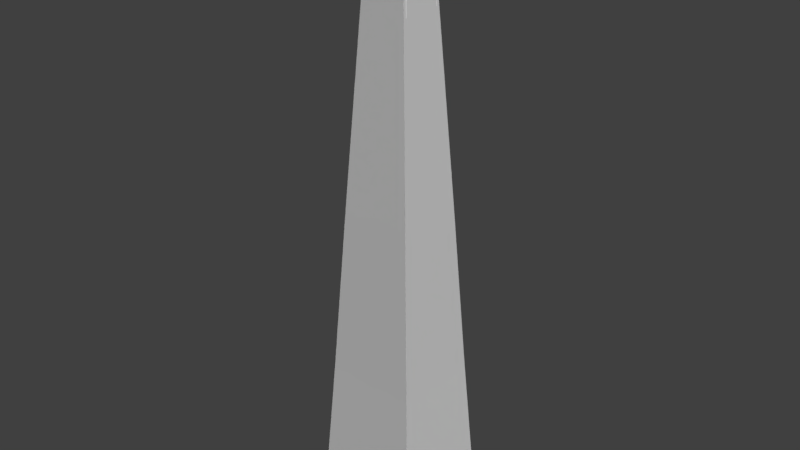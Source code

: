 # Source: vsr_fac_pylon.blend  (saved by Blender 2.79.0; exported with 4.5.12 LTS)
import bpy
from mathutils import Matrix  # noqa: F401  (used for matrix-valued properties, if any)

bpy.ops.wm.read_factory_settings(use_empty=True)
scene = bpy.context.scene
scene.name = 'Scene'

# ---- collections
col_collection_1 = bpy.data.collections.new('Collection 1'); scene.collection.children.link(col_collection_1)

# ---- materials (node trees are filled in below, after node groups)
mat_collision = bpy.data.materials.new('Collision')
mat_collision.alpha_threshold = 0.0
mat_collision.use_transparent_shadow = False
mat_collision.roughness = 0.5
mat_pylon = bpy.data.materials.new('pylon')
mat_pylon.alpha_threshold = 0.0
mat_pylon.use_transparent_shadow = False
mat_pylon.diffuse_color = (1.0, 1.0, 1.0, 1.0)
mat_pylon.specular_color = (0.814, 0.1759, 0.0482)
mat_pylon.roughness = 0.5
mat_pylon.specular_intensity = 0.4371

# ---- material node trees

# ---- world
world_world = bpy.data.worlds.new('World'); scene.world = world_world
world_world.color = (0.05088, 0.05088, 0.05088)
world_world.use_sun_shadow = False
world_world.sun_shadow_jitter_overblur = 0.0
world_world.cycles.sampling_method = 'MANUAL'

# ---- lights
light_sun = bpy.data.lights.new('Sun', 'SUN')
light_sun.transmission_factor = 0.0
light_sun.angle = 1.349
light_sun.energy = 4.5
light_sun.shadow_buffer_clip_start = 0.5
light_sun.shadow_soft_size = 0.8
light_sun.shadow_cascade_max_distance = 1000.0

# ---- meshes
me_plane_006 = bpy.data.meshes.new('Plane.006')
me_plane_006.from_pydata([(-5.876, -2.569e-07, -5.876), (-5.876, 2.569e-07, 5.876), (5.876, -2.569e-07, -5.876), (5.876, 2.569e-07, 5.876), (-4.84, 16.28, -4.84), (-4.84, 16.28, 4.84), (4.84, 16.28, 4.84), (4.84, 16.28, -4.84), (-3.771, 34.47, -3.771), (-3.771, 34.47, 3.771), (3.771, 34.47, 3.771), (3.771, 34.47, -3.771), (-1.688, 64.04, -1.688), (-1.688, 64.04, 1.688), (1.688, 64.04, 1.688), (1.688, 64.04, -1.688), (-1.936, 64.04, -1.936), (-1.936, 64.04, 1.936), (1.936, 64.04, 1.936), (1.936, 64.04, -1.936), (-0.254, 65.44, -0.254), (-0.254, 65.44, 0.254), (0.254, 65.44, 0.254), (0.254, 65.44, -0.254)], [], [(7, 4, 8, 11), (0, 1, 5, 4), (2, 0, 4, 7), (1, 3, 6, 5), (3, 2, 7, 6), (10, 11, 19, 18), (5, 6, 10, 9), (6, 7, 11, 10), (4, 5, 9, 8), (8, 9, 17, 16), (11, 8, 16, 19), (9, 10, 18, 17), (15, 12, 20, 23), (13, 12, 16, 17), (14, 13, 17, 18), (15, 14, 18, 19), (12, 15, 19, 16), (22, 23, 20, 21), (13, 14, 22, 21), (14, 15, 23, 22), (12, 13, 21, 20), (0, 2, 3, 1)])
me_plane_006.materials.append(mat_collision)
me_plane_006.use_remesh_preserve_volume = False
me_plane_006.use_remesh_preserve_attributes = False
me_plane_006.use_mirror_vertex_groups = False
me_plane_006.update()
me_plane_002 = bpy.data.meshes.new('Plane.002')
me_plane_002.from_pydata([(3.129, 3.803, -30.31), (3.129, 3.133, -30.31), (3.802, 3.133, -30.31), (3.129, 3.803, -32.02), (3.389, 3.803, -32.02), (3.238, 3.133, -32.02), (3.802, 3.133, -32.02), (3.802, 3.39, -32.02), (-3.132, 3.803, -30.31), (-3.132, 3.133, -30.31), (-3.804, 3.133, -30.31), (-3.132, 3.803, -32.02), (-3.391, 3.803, -32.02), (-3.24, 3.133, -32.02), (-3.804, 3.133, -32.02), (-3.804, 3.39, -32.02), (3.129, -3.803, -30.31), (3.129, -3.133, -30.31), (3.802, -3.133, -30.31), (3.129, -3.803, -32.02), (3.389, -3.803, -32.02), (3.238, -3.133, -32.02), (3.802, -3.133, -32.02), (3.802, -3.39, -32.02), (-3.132, -3.803, -30.31), (-3.391, -3.803, -30.31), (-3.132, -3.133, -30.31), (-3.804, -3.133, -30.31), (-3.804, -3.39, -30.31), (-3.132, -3.803, -32.02), (-3.391, -3.803, -32.02), (-3.24, -3.133, -32.02), (-3.804, -3.133, -32.02), (-3.804, -3.39, -32.02), (3.129, 3.803, -16.44), (3.129, 3.133, -16.44), (3.802, 3.133, -16.44), (3.389, 3.803, -14.74), (3.129, 3.133, -14.74), (3.802, 3.39, -14.74), (-3.132, 3.803, -16.44), (-3.132, 3.133, -16.44), (-3.804, 3.133, -16.44), (-3.391, 3.803, -14.74), (-3.132, 3.133, -14.74), (-3.804, 3.133, -14.74), (-3.804, 3.39, -14.74), (3.129, -3.803, -16.44), (3.129, -3.133, -16.44), (3.802, -3.133, -16.44), (3.129, -3.803, -14.74), (3.388, -3.803, -14.74), (3.132, -3.133, -14.74), (3.802, -3.39, -14.74), (-3.132, -3.803, -16.44), (-3.391, -3.803, -16.44), (-3.132, -3.133, -16.44), (-3.804, -3.133, -16.44), (-3.804, -3.39, -16.44), (-3.391, -3.803, -14.74), (-3.134, -3.133, -14.74), (-3.804, -3.133, -14.74), (-3.804, -3.39, -14.74), (3.842, -3.39, -30.31), (3.429, -3.803, -30.31), (3.842, -3.39, -16.44), (3.429, -3.803, -16.44), (3.429, 3.803, -30.31), (3.842, 3.39, -30.31), (3.429, 3.803, -16.44), (3.842, 3.39, -16.44), (-3.804, 3.39, -30.31), (-3.391, 3.803, -30.31), (-3.804, 3.39, -16.44), (-3.391, 3.803, -16.44), (-3.391, 3.803, -0.8682), (-3.804, 3.39, -0.8682), (-3.804, 3.133, -0.8682), (3.842, 3.39, -0.8682), (3.429, 3.803, -0.8682), (3.429, -3.803, -0.8682), (3.842, -3.39, -0.8682), (-3.804, -3.133, 0.8373), (-3.134, -3.133, 0.8373), (-3.391, -3.803, 0.8373), (-3.804, -3.39, -0.8682), (-3.804, -3.133, -0.8682), (-3.132, -3.133, -0.8682), (-3.391, -3.803, -0.8682), (-3.132, -3.803, -0.8682), (3.132, -3.133, 0.8373), (3.802, -3.133, -0.8682), (3.129, -3.133, -0.8682), (3.129, -3.803, -0.8682), (-3.132, 3.133, 0.8373), (-3.132, 3.133, -0.8682), (-3.132, 3.803, -0.8682), (3.802, 3.39, 0.8373), (3.132, 3.133, 0.8373), (3.802, 3.133, -0.8682), (3.129, 3.133, -0.8682), (3.129, 3.803, -0.8682), (-3.132, -3.133, -14.74), (-3.132, -3.803, -14.74), (3.802, -3.133, -14.74), (3.129, -3.133, -14.74), (-3.132, 3.133, -14.74), (-3.132, 3.803, -14.74), (3.802, 3.133, -14.74), (3.129, 3.133, -14.74), (3.129, 3.803, -14.74), (3.388, 3.803, 0.8373), (-3.391, 3.803, 0.8373), (-3.804, 3.133, 0.8373), (-3.804, 3.39, 0.8373), (3.129, -3.803, 0.8373), (3.388, -3.803, 0.8373), (3.802, -3.39, 0.8373), (-3.804, -3.39, 0.8373), (-3.391, 3.803, 14.71), (-3.804, 3.39, 14.71), (-3.804, 3.133, 14.71), (3.842, 3.39, 14.71), (3.429, 3.803, 14.71), (3.429, -3.803, 14.71), (3.842, -3.39, 14.71), (-3.804, -3.39, 16.41), (-3.804, -3.133, 16.41), (-3.132, -3.133, 16.41), (-3.391, -3.803, 16.41), (-3.132, -3.803, 16.41), (-3.804, -3.39, 14.71), (-3.804, -3.133, 14.71), (-3.132, -3.133, 14.71), (-3.391, -3.803, 14.71), (-3.132, -3.803, 14.71), (3.801, -3.39, 16.41), (3.801, -3.133, 16.41), (3.132, -3.133, 16.41), (3.388, -3.803, 16.41), (3.129, -3.803, 16.41), (3.801, -3.133, 14.71), (3.129, -3.133, 14.71), (3.129, -3.803, 14.71), (-3.804, 3.39, 16.41), (-3.804, 3.133, 16.41), (-3.132, 3.133, 16.41), (-3.391, 3.803, 16.41), (-3.132, 3.803, 16.41), (-3.132, 3.133, 14.71), (-3.132, 3.803, 14.71), (3.801, 3.39, 16.41), (3.801, 3.133, 16.41), (3.132, 3.133, 16.41), (3.388, 3.803, 16.41), (3.129, 3.803, 16.41), (3.801, 3.133, 14.71), (3.129, 3.133, 14.71), (3.129, 3.803, 14.71), (-3.132, -3.133, 0.8373), (-3.132, -3.803, 0.8373), (3.802, -3.133, 0.8373), (3.129, -3.133, 0.8373), (-3.132, 3.133, 0.8373), (-3.132, 3.803, 0.8373), (3.802, 3.133, 0.8373), (3.129, 3.133, 0.8373), (3.129, 3.803, 0.8373), (3.129, 3.803, 30.28), (3.129, 3.133, 30.28), (3.802, 3.133, 30.28), (3.129, 3.803, 31.98), (3.389, 3.803, 31.98), (3.238, 3.133, 31.98), (3.802, 3.133, 31.98), (3.802, 3.39, 31.98), (-3.132, 3.803, 30.28), (-3.132, 3.133, 30.28), (-3.804, 3.133, 30.28), (-3.132, 3.803, 31.98), (-3.391, 3.803, 31.98), (-3.24, 3.133, 31.98), (-3.804, 3.133, 31.98), (-3.804, 3.39, 31.98), (3.129, -3.803, 30.28), (3.129, -3.133, 30.28), (3.802, -3.133, 30.28), (3.129, -3.803, 31.98), (3.389, -3.803, 31.98), (3.238, -3.133, 31.98), (3.802, -3.133, 31.98), (3.802, -3.39, 31.98), (-3.132, -3.803, 30.28), (-3.391, -3.803, 30.28), (-3.132, -3.133, 30.28), (-3.804, -3.133, 30.28), (-3.804, -3.39, 30.28), (-3.132, -3.803, 31.98), (-3.391, -3.803, 31.98), (-3.24, -3.133, 31.98), (-3.804, -3.133, 31.98), (-3.804, -3.39, 31.98), (3.129, 3.133, 16.41), (-3.132, 3.133, 16.41), (3.129, -3.133, 16.41), (-3.132, -3.133, 16.41), (3.842, -3.39, 30.28), (3.429, -3.803, 30.28), (3.429, 3.803, 30.28), (3.842, 3.39, 30.28), (-3.804, 3.39, 30.28), (-3.391, 3.803, 30.28), (0.5346, 0.5181, 33.41), (-0.5367, 0.5181, 33.41), (0.5346, -0.5181, 33.41), (-0.5367, -0.5181, 33.41), (3.802, -3.133, -30.31), (3.802, -3.133, -29.23), (3.802, -2.457, -30.31), (3.13, -3.133, -30.31), (3.13, -3.133, -29.23), (3.13, -2.457, -30.31), (3.802, 3.133, -30.31), (3.802, 3.133, -29.23), (3.802, 2.457, -30.31), (3.802, -7.736e-06, -24.44), (3.13, 3.133, -30.31), (3.13, 3.133, -29.23), (3.13, 2.457, -30.31), (3.13, -7.686e-06, -24.44), (3.802, -0.6884, -23.37), (3.13, -0.6884, -23.37), (3.802, 0.6884, -23.37), (3.802, -6.924e-06, -22.3), (3.13, 0.6884, -23.37), (3.13, -6.874e-06, -22.3), (3.802, -3.133, -16.44), (3.802, -3.133, -17.51), (3.802, -2.457, -16.44), (3.13, -3.133, -16.44), (3.13, -3.133, -17.51), (3.13, -2.457, -16.44), (3.802, 3.133, -16.44), (3.802, 3.133, -17.51), (3.802, 2.457, -16.44), (3.13, 3.133, -16.44), (3.13, 3.133, -17.51), (3.13, 2.457, -16.44), (-3.803, 3.133, -30.31), (-3.803, 3.133, -29.23), (-3.803, 2.457, -30.31), (-3.131, 3.133, -30.31), (-3.131, 3.133, -29.23), (-3.131, 2.457, -30.31), (-3.803, -3.133, -30.31), (-3.803, -3.133, -29.23), (-3.803, -2.457, -30.31), (-3.803, -1.19e-05, -24.44), (-3.131, -3.133, -30.31), (-3.131, -3.133, -29.23), (-3.131, -2.457, -30.31), (-3.131, -1.195e-05, -24.44), (-3.803, 0.6884, -23.37), (-3.131, 0.6884, -23.37), (-3.803, -0.6884, -23.37), (-3.803, -1.109e-05, -22.3), (-3.131, -0.6884, -23.37), (-3.131, -1.114e-05, -22.3), (-3.803, 3.133, -16.44), (-3.803, 3.133, -17.51), (-3.803, 2.457, -16.44), (-3.131, 3.133, -16.44), (-3.131, 3.133, -17.51), (-3.131, 2.457, -16.44), (-3.803, -3.133, -16.44), (-3.803, -3.133, -17.51), (-3.803, -2.457, -16.44), (-3.131, -3.133, -16.44), (-3.131, -3.133, -17.51), (-3.131, -2.457, -16.44), (-2.458, 3.13, -16.44), (-3.133, 3.13, -17.51), (-3.133, 3.13, -16.44), (-2.458, 3.803, -16.44), (-3.133, 3.803, -17.51), (-3.133, 3.803, -16.44), (2.457, 3.13, -16.44), (3.132, 3.13, -17.51), (3.132, 3.13, -16.44), (2.457, 3.803, -16.44), (3.132, 3.803, -17.51), (3.132, 3.803, -16.44), (-0.0005665, 3.13, -22.3), (-0.6889, 3.13, -23.37), (-0.0005673, 3.803, -22.3), (-0.6889, 3.803, -23.37), (0.6878, 3.13, -23.37), (0.6878, 3.803, -23.37), (-0.0005635, 3.13, -24.44), (-2.458, 3.133, -30.31), (-3.131, 3.133, -29.23), (-3.131, 3.133, -30.31), (-0.0005644, 3.803, -24.44), (-2.458, 3.803, -30.31), (-3.133, 3.803, -29.23), (-3.133, 3.803, -30.31), (2.457, 3.133, -30.31), (3.132, 3.13, -29.23), (3.13, 3.133, -30.31), (2.457, 3.803, -30.31), (3.132, 3.803, -29.23), (3.132, 3.803, -30.31), (-3.133, -3.803, -30.31), (-3.133, -3.803, -29.23), (-2.458, -3.803, -30.31), (-3.133, -3.13, -30.31), (-3.133, -3.13, -29.23), (-2.458, -3.13, -30.31), (3.132, -3.803, -30.31), (3.132, -3.803, -29.23), (2.457, -3.803, -30.31), (-0.00056, -3.803, -24.44), (3.132, -3.13, -30.31), (3.132, -3.13, -29.23), (2.457, -3.13, -30.31), (-0.0005596, -3.13, -24.44), (-0.6889, -3.803, -23.37), (-0.6889, -3.13, -23.37), (0.6878, -3.803, -23.37), (-0.0005617, -3.803, -22.3), (0.6878, -3.13, -23.37), (-0.0005626, -3.13, -22.3), (-3.133, -3.803, -16.44), (-3.133, -3.803, -17.51), (-2.458, -3.803, -16.44), (-3.131, -3.133, -16.44), (-3.133, -3.13, -17.51), (-2.458, -3.133, -16.44), (3.132, -3.803, -16.44), (3.132, -3.803, -17.51), (2.457, -3.803, -16.44), (3.13, -3.133, -16.44), (3.132, -3.13, -17.51), (2.457, -3.133, -16.44), (3.13, -0.6884, -7.795), (3.802, -0.6884, -7.795), (3.13, -1.759e-06, -8.862), (3.13, 2.457, -14.74), (3.13, 3.133, -13.65), (3.13, 3.133, -14.74), (3.802, -1.81e-06, -8.862), (3.802, 2.457, -14.74), (3.802, 3.133, -13.65), (3.802, 3.133, -14.74), (3.134, -2.457, -14.74), (3.13, -3.133, -13.65), (3.132, -3.133, -14.74), (3.802, -2.457, -14.74), (3.802, -3.133, -13.65), (3.802, -3.133, -14.74), (3.802, 0.6884, -7.795), (3.802, -9.981e-07, -6.728), (3.13, 0.6884, -7.795), (3.13, -9.473e-07, -6.728), (3.802, -3.133, -0.8682), (3.802, -3.133, -1.936), (3.802, -2.457, -0.8682), (3.13, -3.133, -0.8682), (3.13, -3.133, -1.936), (3.13, -2.457, -0.8682), (3.802, 3.133, -0.8682), (3.802, 3.133, -1.936), (3.802, 2.457, -0.8682), (3.13, 3.133, -0.8682), (3.13, 3.133, -1.936), (3.13, 2.457, -0.8682), (-3.803, 3.133, -14.74), (-3.803, 3.133, -13.65), (-3.803, 2.457, -14.74), (-3.131, 3.133, -14.74), (-3.131, 3.133, -13.65), (-3.131, 2.457, -14.74), (-3.803, -3.133, -14.74), (-3.803, -3.133, -13.65), (-3.803, -2.457, -14.74), (-3.803, -5.974e-06, -8.862), (-3.133, -3.133, -14.74), (-3.131, -3.133, -13.65), (-3.133, -2.457, -14.74), (-3.131, -6.025e-06, -8.862), (-3.803, 0.6884, -7.795), (-3.131, 0.6884, -7.795), (-3.803, -0.6884, -7.795), (-3.803, -5.162e-06, -6.728), (-3.131, -0.6884, -7.795), (-3.131, -5.213e-06, -6.728), (-3.803, 3.133, -0.8682), (-3.803, 3.133, -1.936), (-3.803, 2.457, -0.8682), (-3.131, 3.133, -0.8682), (-3.131, 3.133, -1.936), (-3.131, 2.457, -0.8682), (-3.803, -3.133, -0.8682), (-3.803, -3.133, -1.936), (-3.803, -2.457, -0.8682), (-3.131, -3.133, -0.8682), (-3.131, -3.133, -1.936), (-3.131, -2.457, -0.8682), (-2.458, 3.13, -0.8682), (-3.133, 3.13, -1.936), (-3.133, 3.13, -0.8682), (-2.458, 3.803, -0.8682), (-3.133, 3.803, -1.936), (-3.133, 3.803, -0.8682), (2.457, 3.13, -0.8682), (3.132, 3.13, -1.936), (3.132, 3.13, -0.8682), (2.457, 3.803, -0.8682), (3.132, 3.803, -1.936), (3.132, 3.803, -0.8682), (-0.0005882, 3.13, -6.728), (-0.689, 3.13, -7.795), (-0.0005882, 3.803, -6.728), (-0.689, 3.803, -7.795), (0.6878, 3.13, -7.795), (0.6878, 3.803, -7.795), (-0.0005856, 3.13, -8.862), (-2.458, 3.133, -14.74), (-3.133, 3.13, -13.65), (-3.131, 3.133, -14.74), (-0.0005852, 3.803, -8.862), (-2.458, 3.803, -14.74), (-3.133, 3.803, -13.65), (-3.133, 3.803, -14.74), (2.457, 3.133, -14.74), (3.132, 3.13, -13.65), (3.13, 3.133, -14.74), (2.457, 3.803, -14.74), (3.132, 3.803, -13.65), (3.132, 3.803, -14.74), (-3.133, -3.803, -14.74), (-3.133, -3.803, -13.65), (-2.458, -3.803, -14.74), (-3.133, -3.133, -14.74), (-3.133, -3.13, -13.65), (-2.458, -3.133, -14.74), (3.132, -3.803, -14.74), (3.132, -3.803, -13.65), (2.457, -3.803, -14.74), (-0.0005808, -3.803, -8.862), (3.132, -3.133, -14.74), (3.132, -3.13, -13.65), (2.457, -3.133, -14.74), (-0.0005811, -3.13, -8.862), (-0.689, -3.803, -7.795), (-0.689, -3.13, -7.795), (0.6878, -3.803, -7.795), (-0.0005838, -3.803, -6.728), (0.6878, -3.13, -7.795), (-0.0005837, -3.13, -6.728), (-3.133, -3.803, -0.8682), (-3.133, -3.803, -1.936), (-2.458, -3.803, -0.8682), (-3.131, -3.133, -0.8682), (-3.133, -3.13, -1.936), (-2.458, -3.133, -0.8682), (3.132, -3.803, -0.8682), (3.132, -3.803, -1.936), (2.457, -3.803, -0.8682), (3.13, -3.133, -0.8682), (3.132, -3.13, -1.936), (2.457, -3.133, -0.8682), (3.13, -0.6884, 7.779), (3.802, -0.6884, 7.779), (3.13, 4.167e-06, 6.712), (3.13, 2.457, 0.8373), (3.13, 3.133, 1.921), (3.13, 3.133, 0.8373), (3.802, 4.116e-06, 6.712), (3.802, 2.457, 0.8373), (3.802, 3.133, 1.921), (3.802, 3.133, 0.8373), (3.13, -2.457, 0.8373), (3.13, -3.133, 1.921), (3.13, -3.133, 0.8373), (3.802, -2.457, 0.8373), (3.802, -3.133, 1.921), (3.802, -3.133, 0.8373), (3.802, 0.6884, 7.779), (3.802, 4.928e-06, 8.846), (3.13, 0.6884, 7.779), (3.13, 4.979e-06, 8.846), (3.802, -3.133, 14.71), (3.802, -3.133, 13.64), (3.802, -2.457, 14.71), (3.13, -3.133, 14.71), (3.13, -3.133, 13.64), (3.13, -2.457, 14.71), (3.802, 3.133, 14.71), (3.802, 3.133, 13.64), (3.802, 2.457, 14.71), (3.13, 3.133, 14.71), (3.13, 3.133, 13.64), (3.13, 2.457, 14.71), (-3.803, 3.133, 0.8373), (-3.803, 3.133, 1.921), (-3.803, 2.457, 0.8373), (-3.131, 3.133, 0.8373), (-3.131, 3.133, 1.921), (-3.131, 2.457, 0.8373), (-3.803, -3.133, 0.8373), (-3.803, -3.133, 1.921), (-3.803, -2.457, 0.8373), (-3.803, -4.782e-08, 6.712), (-3.131, -3.133, 0.8373), (-3.131, -3.133, 1.921), (-3.131, -2.457, 0.8373), (-3.131, -9.856e-08, 6.712), (-3.803, 0.6884, 7.779), (-3.131, 0.6884, 7.779), (-3.803, -0.6884, 7.779), (-3.803, 7.643e-07, 8.846), (-3.131, -0.6884, 7.779), (-3.131, 7.136e-07, 8.846), (-3.803, 3.133, 14.71), (-3.803, 3.133, 13.64), (-3.803, 2.457, 14.71), (-3.131, 3.133, 14.71), (-3.131, 3.133, 13.64), (-3.131, 2.457, 14.71), (-3.803, -3.133, 14.71), (-3.803, -3.133, 13.64), (-3.803, -2.457, 14.71), (-3.131, -3.133, 14.71), (-3.131, -3.133, 13.64), (-3.131, -2.457, 14.71), (-2.458, 3.13, 14.71), (-3.133, 3.13, 13.64), (-3.133, 3.13, 14.71), (-2.458, 3.803, 14.71), (-3.133, 3.803, 13.64), (-3.133, 3.803, 14.71), (2.457, 3.13, 14.71), (3.132, 3.13, 13.64), (3.132, 3.13, 14.71), (2.457, 3.803, 14.71), (3.132, 3.803, 13.64), (3.132, 3.803, 14.71), (-0.00061, 3.13, 8.846), (-0.689, 3.13, 7.779), (-0.0006096, 3.803, 8.846), (-0.689, 3.803, 7.779), (0.6878, 3.13, 7.779), (0.6878, 3.803, 7.779), (-0.0006067, 3.13, 6.712), (-2.458, 3.133, 0.8373), (-3.133, 3.13, 1.921), (-3.131, 3.133, 0.8373), (-0.0006066, 3.803, 6.712), (-2.458, 3.803, 0.8373), (-3.133, 3.803, 1.921), (-3.133, 3.803, 0.8373), (2.457, 3.133, 0.8373), (3.132, 3.13, 1.921), (3.132, 3.133, 0.8373), (2.457, 3.803, 0.8373), (3.132, 3.803, 1.921), (3.132, 3.803, 0.8373), (-3.133, -3.803, 0.8373), (-3.133, -3.803, 1.921), (-2.458, -3.803, 0.8373), (-3.133, -3.13, 0.8373), (-3.133, -3.13, 1.921), (-2.458, -3.13, 0.8373), (3.132, -3.803, 0.8373), (3.132, -3.803, 1.921), (2.457, -3.803, 0.8373), (-0.0006023, -3.803, 6.712), (3.132, -3.13, 0.8373), (3.132, -3.13, 1.921), (2.457, -3.13, 0.8373), (-0.0006022, -3.13, 6.712), (-0.689, -3.803, 7.779), (-0.689, -3.13, 7.779), (0.6878, -3.803, 7.779), (-0.0006053, -3.803, 8.846), (0.6878, -3.13, 7.779), (-0.0006049, -3.13, 8.846), (-3.133, -3.803, 14.71), (-3.133, -3.803, 13.64), (-2.458, -3.803, 14.71), (-3.131, -3.133, 14.71), (-3.133, -3.13, 13.64), (-2.458, -3.133, 14.71), (3.132, -3.803, 14.71), (3.132, -3.803, 13.64), (2.457, -3.803, 14.71), (3.13, -3.133, 14.71), (3.132, -3.13, 13.64), (2.457, -3.133, 14.71), (3.802, -3.133, 30.28), (3.802, -3.133, 29.2), (3.802, -2.457, 30.28), (3.13, -3.133, 30.28), (3.13, -3.133, 29.2), (3.13, -2.457, 30.28), (3.802, 3.133, 30.28), (3.802, 3.133, 29.2), (3.802, 2.457, 30.28), (3.802, 1.085e-05, 24.4), (3.13, 3.133, 30.28), (3.13, 3.133, 29.2), (3.13, 2.457, 30.28), (3.13, 1.09e-05, 24.4), (3.802, -0.6884, 23.34), (3.13, -0.6884, 23.34), (3.802, 0.6884, 23.34), (3.802, 1.004e-05, 22.27), (3.13, 0.6884, 23.34), (3.13, 1.009e-05, 22.27), (3.802, -3.133, 16.41), (3.802, -3.133, 17.48), (3.802, -2.457, 16.41), (3.13, -3.133, 16.41), (3.13, -3.133, 17.48), (3.13, -2.457, 16.41), (3.802, 3.133, 16.41), (3.802, 3.133, 17.48), (3.802, 2.457, 16.41), (3.132, 3.133, 16.41), (3.13, 3.133, 17.48), (3.132, 2.457, 16.41), (-3.803, 3.133, 30.28), (-3.803, 3.133, 29.2), (-3.803, 2.457, 30.28), (-3.131, 3.133, 30.28), (-3.131, 3.133, 29.2), (-3.131, 2.457, 30.28), (-3.803, -3.133, 30.28), (-3.803, -3.133, 29.2), (-3.803, -2.457, 30.28), (-3.803, 6.685e-06, 24.4), (-3.131, -3.133, 30.28), (-3.131, -3.133, 29.2), (-3.131, -2.457, 30.28), (-3.131, 6.634e-06, 24.4), (-3.803, 0.6884, 23.34), (-3.131, 0.6884, 23.34), (-3.803, -0.6884, 23.34), (-3.803, 5.873e-06, 22.27), (-3.131, -0.6884, 23.34), (-3.131, 5.822e-06, 22.27), (-3.803, 3.133, 16.41), (-3.803, 3.133, 17.48), (-3.803, 2.457, 16.41), (-3.131, 3.133, 16.41), (-3.131, 3.133, 17.48), (-3.131, 2.457, 16.41), (-3.803, -3.133, 16.41), (-3.803, -3.133, 17.48), (-3.803, -2.457, 16.41), (-3.131, -3.133, 16.41), (-3.131, -3.133, 17.48), (-3.131, -2.457, 16.41), (-2.458, 3.133, 16.41), (-3.133, 3.13, 17.48), (-3.131, 3.133, 16.41), (-2.458, 3.803, 16.41), (-3.133, 3.803, 17.48), (-3.133, 3.803, 16.41), (2.457, 3.133, 16.41), (3.132, 3.13, 17.48), (3.132, 3.133, 16.41), (2.457, 3.803, 16.41), (3.132, 3.803, 17.48), (3.132, 3.803, 16.41), (-0.0005112, 3.13, 22.27), (-0.6889, 3.13, 23.34), (-0.0005121, 3.803, 22.27), (-0.6889, 3.803, 23.34), (0.6879, 3.13, 23.34), (0.6879, 3.803, 23.34), (-0.0005142, 3.13, 24.4), (-2.458, 3.133, 30.28), (-3.133, 3.13, 29.2), (-3.131, 3.133, 30.28), (-0.0005151, 3.803, 24.4), (-2.458, 3.803, 30.28), (-3.133, 3.803, 29.2), (-3.133, 3.803, 30.28), (2.457, 3.133, 30.28), (3.132, 3.13, 29.2), (3.13, 3.133, 30.28), (2.457, 3.803, 30.28), (3.132, 3.803, 29.2), (3.132, 3.803, 30.28), (-3.133, -3.803, 30.28), (-3.133, -3.803, 29.2), (-2.458, -3.803, 30.28), (-3.131, -3.133, 30.28), (-3.133, -3.13, 29.2), (-2.458, -3.133, 30.28), (3.132, -3.803, 30.28), (3.132, -3.803, 29.2), (2.457, -3.803, 30.28), (-0.0005094, -3.803, 24.4), (3.13, -3.133, 30.28), (3.132, -3.13, 29.2), (2.457, -3.133, 30.28), (-0.0005103, -3.13, 24.4), (-0.6889, -3.803, 23.34), (-0.6889, -3.13, 23.34), (0.6879, -3.803, 23.34), (-0.0005064, -3.803, 22.27), (0.6879, -3.13, 23.34), (-0.0005073, -3.13, 22.27), (-3.133, -3.803, 16.41), (-3.133, -3.803, 17.48), (-2.458, -3.803, 16.41), (-3.133, -3.13, 16.41), (-3.133, -3.13, 17.48), (-2.458, -3.13, 16.41), (3.132, -3.803, 16.41), (3.132, -3.803, 17.48), (2.457, -3.803, 16.41), (3.132, -3.13, 16.41), (3.132, -3.13, 17.48), (2.457, -3.13, 16.41)], [], [(13, 5, 1, 9), (11, 3, 5, 13), (7, 6, 5), (4, 5, 3), (7, 5, 4), (11, 8, 0, 3), (15, 13, 14), (12, 11, 13), (15, 12, 13), (0, 8, 9, 1), (31, 26, 17, 21), (29, 31, 21, 19), (5, 21, 17, 1), (26, 9, 10, 27), (6, 22, 21, 5), (23, 21, 22), (20, 19, 21), (23, 20, 21), (6, 2, 18, 22), (29, 19, 16, 24), (57, 56, 26, 27), (29, 24, 25, 30), (32, 33, 28, 27), (13, 9, 26, 31), (57, 27, 28, 58), (25, 28, 33, 30), (14, 13, 31, 32), (33, 32, 31), (30, 31, 29), (33, 31, 30), (14, 32, 27, 10), (25, 55, 58, 28), (54, 24, 26, 56), (54, 55, 25, 24), (16, 17, 26, 24), (18, 2, 1, 17), (44, 41, 35, 38), (107, 44, 38, 110), (107, 110, 34, 40), (34, 35, 41, 40), (60, 52, 48, 56), (103, 50, 52, 60), (38, 35, 48, 52), (56, 57, 42, 41), (108, 38, 52, 104), (108, 104, 49, 36), (103, 54, 47, 50), (103, 59, 55, 54), (61, 57, 58, 62), (44, 60, 56, 41), (55, 59, 62, 58), (45, 61, 60, 44), (45, 42, 57, 61), (47, 54, 56, 48), (49, 48, 35, 36), (47, 48, 17, 16), (22, 18, 63, 23), (19, 20, 64, 16), (47, 16, 64, 66), (63, 64, 20, 23), (63, 65, 66, 64), (49, 18, 17, 48), (49, 65, 63, 18), (104, 53, 65, 49), (50, 47, 66, 51), (65, 53, 51, 66), (36, 35, 1, 2), (3, 0, 67, 4), (6, 7, 68, 2), (36, 2, 68, 70), (67, 68, 7, 4), (67, 69, 70, 68), (34, 0, 1, 35), (34, 69, 67, 0), (110, 37, 69, 34), (108, 36, 70, 39), (69, 37, 39, 70), (40, 41, 9, 8), (14, 10, 71, 15), (11, 12, 72, 8), (40, 8, 72, 74), (71, 72, 12, 15), (71, 73, 74, 72), (42, 10, 9, 41), (42, 73, 71, 10), (45, 46, 73, 42), (107, 40, 74, 43), (73, 46, 43, 74), (167, 111, 79, 101), (165, 99, 78, 97), (101, 110, 109, 100), (77, 76, 46, 45), (93, 50, 51, 80), (91, 81, 53, 104), (53, 81, 80, 51), (164, 96, 75, 112), (94, 83, 87, 95), (96, 107, 43, 75), (99, 100, 109, 108), (37, 79, 78, 39), (160, 89, 93, 115), (88, 84, 118, 85), (160, 84, 88, 89), (96, 95, 106, 107), (93, 89, 87, 92), (87, 86, 77, 95), (160, 115, 90, 83), (81, 117, 116, 80), (98, 100, 92, 90), (165, 98, 90, 161), (83, 90, 92, 87), (101, 100, 95, 96), (161, 117, 81, 91), (165, 161, 91, 99), (93, 92, 105, 50), (89, 103, 102, 87), (164, 167, 101, 96), (59, 88, 85, 62), (94, 95, 100, 98), (91, 92, 100, 99), (113, 77, 86, 82), (82, 86, 85, 118), (113, 82, 83, 94), (46, 76, 75, 43), (113, 114, 76, 77), (79, 111, 97, 78), (101, 79, 37, 110), (76, 114, 112, 75), (77, 45, 106, 95), (164, 94, 98, 167), (89, 88, 59, 103), (99, 108, 39, 78), (91, 104, 105, 92), (115, 93, 80, 116), (86, 87, 102, 61), (86, 61, 62, 85), (155, 154, 123, 158), (152, 156, 122, 151), (158, 167, 166, 157), (121, 120, 114, 113), (143, 115, 116, 124), (141, 125, 117, 161), (117, 125, 124, 116), (148, 150, 119, 147), (146, 128, 133, 149), (150, 164, 112, 119), (156, 157, 166, 165), (111, 123, 122, 97), (130, 135, 143, 140), (134, 129, 126, 131), (130, 129, 134, 135), (150, 149, 163, 164), (143, 135, 133, 142), (133, 132, 121, 149), (130, 140, 138, 128), (125, 136, 139, 124), (153, 157, 142, 138), (152, 153, 138, 137), (128, 138, 142, 133), (158, 157, 149, 150), (137, 136, 125, 141), (152, 137, 141, 156), (143, 142, 162, 115), (135, 160, 159, 133), (148, 155, 158, 150), (84, 134, 131, 118), (146, 149, 157, 153), (141, 142, 157, 156), (145, 121, 132, 127), (127, 132, 131, 126), (145, 127, 128, 146), (114, 120, 119, 112), (145, 144, 120, 121), (123, 154, 151, 122), (158, 123, 111, 167), (120, 144, 147, 119), (121, 113, 163, 149), (148, 146, 153, 155), (135, 134, 84, 160), (156, 165, 97, 122), (141, 161, 162, 142), (140, 143, 124, 139), (132, 133, 159, 82), (132, 82, 118, 131), (179, 181, 173, 171), (175, 173, 174), (172, 171, 173), (175, 172, 173), (179, 171, 168, 176), (183, 182, 181), (180, 181, 179), (183, 181, 180), (168, 169, 177, 176), (197, 187, 189, 199), (194, 195, 178, 177), (174, 173, 189, 190), (191, 190, 189), (188, 189, 187), (191, 189, 188), (174, 190, 186, 170), (197, 192, 184, 187), (127, 195, 194, 205), (197, 198, 193, 192), (200, 195, 196, 201), (169, 185, 194, 177), (127, 126, 196, 195), (193, 198, 201, 196), (182, 200, 199, 181), (201, 199, 200), (198, 197, 199), (201, 198, 199), (182, 178, 195, 200), (193, 196, 126, 129), (130, 205, 194, 192), (130, 192, 193, 129), (184, 192, 194, 185), (186, 185, 169, 170), (140, 184, 185, 204), (190, 191, 206, 186), (187, 184, 207, 188), (140, 139, 207, 184), (206, 191, 188, 207), (206, 207, 139, 136), (137, 204, 185, 186), (137, 186, 206, 136), (152, 170, 169, 202), (171, 172, 208, 168), (174, 170, 209, 175), (152, 151, 209, 170), (208, 172, 175, 209), (208, 209, 151, 154), (155, 202, 169, 168), (155, 168, 208, 154), (148, 176, 177, 203), (182, 183, 210, 178), (179, 176, 211, 180), (148, 147, 211, 176), (210, 183, 180, 211), (210, 211, 147, 144), (145, 203, 177, 178), (145, 178, 210, 144), (199, 189, 214, 215), (214, 212, 213, 215), (173, 181, 213, 212), (181, 199, 215, 213), (189, 173, 212, 214), (216, 218, 217), (218, 225, 230, 217), (219, 220, 221), (221, 220, 231, 229), (217, 230, 231, 220), (225, 218, 221, 229), (222, 223, 224), (224, 223, 232, 225), (226, 228, 227), (228, 229, 234, 227), (223, 227, 234, 232), (225, 229, 228, 224), (231, 235, 234, 229), (230, 225, 232, 233), (236, 237, 238), (238, 237, 230, 233), (239, 241, 240), (241, 235, 231, 240), (237, 240, 231, 230), (233, 235, 241, 238), (242, 244, 243), (244, 233, 232, 243), (245, 246, 247), (247, 246, 234, 235), (243, 232, 234, 246), (233, 244, 247, 235), (257, 250, 253, 261), (258, 260, 259), (256, 255, 264, 257), (250, 257, 262, 249), (249, 262, 263, 252), (248, 250, 249), (254, 255, 256), (257, 261, 260, 256), (253, 252, 263, 261), (270, 269, 262, 265), (260, 261, 266, 259), (251, 252, 253), (263, 267, 266, 261), (255, 259, 266, 264), (274, 276, 275), (273, 267, 263, 272), (276, 265, 264, 275), (262, 257, 264, 265), (271, 273, 272), (265, 267, 273, 270), (275, 264, 266, 278), (269, 272, 263, 262), (265, 276, 279, 267), (279, 278, 266, 267), (268, 269, 270), (277, 278, 279), (294, 283, 280, 292), (284, 295, 293, 281), (283, 294, 295, 284), (285, 283, 284), (280, 281, 293, 292), (282, 281, 280), (294, 292, 286, 289), (290, 287, 296, 297), (291, 290, 289), (297, 302, 295, 294), (286, 292, 296, 287), (288, 286, 287), (296, 292, 293, 298), (289, 290, 297, 294), (306, 307, 296, 298), (304, 300, 293, 295), (308, 307, 306), (299, 298, 293, 300), (302, 298, 299, 303), (305, 304, 303), (309, 302, 297, 310), (303, 304, 295, 302), (311, 309, 310), (310, 297, 296, 307), (301, 299, 300), (302, 309, 306, 298), (321, 314, 317, 325), (322, 324, 323), (320, 319, 328, 321), (314, 321, 326, 313), (313, 326, 327, 316), (312, 314, 313), (318, 319, 320), (321, 325, 324, 320), (317, 316, 327, 325), (334, 333, 326, 329), (324, 325, 330, 323), (315, 316, 317), (327, 331, 330, 325), (319, 323, 330, 328), (338, 340, 339), (337, 331, 327, 336), (340, 329, 328, 339), (326, 321, 328, 329), (335, 337, 336), (329, 331, 337, 334), (339, 328, 330, 342), (333, 336, 327, 326), (329, 340, 343, 331), (343, 342, 330, 331), (332, 333, 334), (341, 342, 343), (350, 346, 347, 351), (352, 348, 362, 360), (347, 346, 362, 348), (349, 347, 348), (351, 352, 360, 350), (353, 352, 351), (350, 357, 354, 346), (358, 345, 344, 355), (354, 355, 344, 346), (356, 355, 354), (357, 350, 345, 358), (359, 357, 358), (344, 363, 362, 346), (345, 350, 360, 361), (364, 365, 366), (366, 365, 345, 361), (367, 369, 368), (369, 363, 344, 368), (365, 368, 344, 345), (361, 363, 369, 366), (370, 372, 371), (372, 361, 360, 371), (373, 374, 375), (375, 374, 362, 363), (371, 360, 362, 374), (361, 372, 375, 363), (385, 378, 381, 389), (386, 388, 387), (384, 383, 392, 385), (378, 385, 390, 377), (377, 390, 391, 380), (376, 378, 377), (382, 383, 384), (385, 389, 388, 384), (381, 380, 391, 389), (398, 397, 390, 393), (388, 389, 394, 387), (379, 380, 381), (391, 395, 394, 389), (383, 387, 394, 392), (402, 404, 403), (401, 395, 391, 400), (404, 393, 392, 403), (390, 385, 392, 393), (399, 401, 400), (393, 395, 401, 398), (403, 392, 394, 406), (397, 400, 391, 390), (393, 404, 407, 395), (407, 406, 394, 395), (396, 397, 398), (405, 406, 407), (422, 411, 408, 420), (412, 423, 421, 409), (411, 422, 423, 412), (413, 411, 412), (408, 409, 421, 420), (410, 409, 408), (422, 420, 414, 417), (418, 415, 424, 425), (419, 418, 417), (425, 430, 423, 422), (414, 420, 424, 415), (416, 414, 415), (424, 420, 421, 426), (417, 418, 425, 422), (434, 435, 424, 426), (432, 428, 421, 423), (436, 435, 434), (427, 426, 421, 428), (430, 426, 427, 431), (433, 432, 431), (437, 430, 425, 438), (431, 432, 423, 430), (439, 437, 438), (438, 425, 424, 435), (429, 427, 428), (430, 437, 434, 426), (449, 442, 445, 453), (450, 452, 451), (448, 447, 456, 449), (442, 449, 454, 441), (441, 454, 455, 444), (440, 442, 441), (446, 447, 448), (449, 453, 452, 448), (445, 444, 455, 453), (462, 461, 454, 457), (452, 453, 458, 451), (443, 444, 445), (455, 459, 458, 453), (447, 451, 458, 456), (466, 468, 467), (465, 459, 455, 464), (468, 457, 456, 467), (454, 449, 456, 457), (463, 465, 464), (457, 459, 465, 462), (467, 456, 458, 470), (461, 464, 455, 454), (457, 468, 471, 459), (471, 470, 458, 459), (460, 461, 462), (469, 470, 471), (478, 474, 475, 479), (480, 476, 490, 488), (475, 474, 490, 476), (477, 475, 476), (479, 480, 488, 478), (481, 480, 479), (478, 485, 482, 474), (486, 473, 472, 483), (482, 483, 472, 474), (484, 483, 482), (485, 478, 473, 486), (487, 485, 486), (472, 491, 490, 474), (473, 478, 488, 489), (492, 493, 494), (494, 493, 473, 489), (495, 497, 496), (497, 491, 472, 496), (493, 496, 472, 473), (489, 491, 497, 494), (498, 500, 499), (500, 489, 488, 499), (501, 502, 503), (503, 502, 490, 491), (499, 488, 490, 502), (489, 500, 503, 491), (513, 506, 509, 517), (514, 516, 515), (512, 511, 520, 513), (506, 513, 518, 505), (505, 518, 519, 508), (504, 506, 505), (510, 511, 512), (513, 517, 516, 512), (509, 508, 519, 517), (526, 525, 518, 521), (516, 517, 522, 515), (507, 508, 509), (519, 523, 522, 517), (511, 515, 522, 520), (530, 532, 531), (529, 523, 519, 528), (532, 521, 520, 531), (518, 513, 520, 521), (527, 529, 528), (521, 523, 529, 526), (531, 520, 522, 534), (525, 528, 519, 518), (521, 532, 535, 523), (535, 534, 522, 523), (524, 525, 526), (533, 534, 535), (550, 539, 536, 548), (540, 551, 549, 537), (539, 550, 551, 540), (541, 539, 540), (536, 537, 549, 548), (538, 537, 536), (550, 548, 542, 545), (546, 543, 552, 553), (547, 546, 545), (553, 558, 551, 550), (542, 548, 552, 543), (544, 542, 543), (552, 548, 549, 554), (545, 546, 553, 550), (562, 563, 552, 554), (560, 556, 549, 551), (564, 563, 562), (555, 554, 549, 556), (558, 554, 555, 559), (561, 560, 559), (565, 558, 553, 566), (559, 560, 551, 558), (567, 565, 566), (566, 553, 552, 563), (557, 555, 556), (558, 565, 562, 554), (577, 570, 573, 581), (578, 580, 579), (576, 575, 584, 577), (570, 577, 582, 569), (569, 582, 583, 572), (568, 570, 569), (574, 575, 576), (577, 581, 580, 576), (573, 572, 583, 581), (590, 589, 582, 585), (580, 581, 586, 579), (571, 572, 573), (583, 587, 586, 581), (575, 579, 586, 584), (594, 596, 595), (593, 587, 583, 592), (596, 585, 584, 595), (582, 577, 584, 585), (591, 593, 592), (585, 587, 593, 590), (595, 584, 586, 598), (589, 592, 583, 582), (585, 596, 599, 587), (599, 598, 586, 587), (588, 589, 590), (597, 598, 599), (600, 601, 602), (602, 601, 614, 609), (603, 605, 604), (605, 613, 615, 604), (601, 604, 615, 614), (609, 613, 605, 602), (606, 608, 607), (608, 609, 616, 607), (610, 611, 612), (612, 611, 618, 613), (607, 616, 618, 611), (609, 608, 612, 613), (615, 613, 618, 619), (614, 617, 616, 609), (620, 622, 621), (622, 617, 614, 621), (623, 624, 625), (625, 624, 615, 619), (621, 614, 615, 624), (617, 622, 625, 619), (626, 627, 628), (628, 627, 616, 617), (629, 631, 630), (631, 619, 618, 630), (627, 630, 618, 616), (617, 619, 631, 628), (641, 645, 637, 634), (642, 643, 644), (640, 641, 648, 639), (634, 633, 646, 641), (633, 636, 647, 646), (632, 633, 634), (638, 640, 639), (641, 640, 644, 645), (637, 645, 647, 636), (654, 649, 646, 653), (644, 643, 650, 645), (635, 637, 636), (647, 645, 650, 651), (639, 648, 650, 643), (658, 659, 660), (657, 656, 647, 651), (660, 659, 648, 649), (646, 649, 648, 641), (655, 656, 657), (649, 654, 657, 651), (659, 662, 650, 648), (653, 646, 647, 656), (649, 651, 663, 660), (663, 651, 650, 662), (652, 654, 653), (661, 663, 662), (678, 676, 664, 667), (668, 665, 677, 679), (667, 668, 679, 678), (669, 668, 667), (664, 676, 677, 665), (666, 664, 665), (678, 673, 670, 676), (674, 681, 680, 671), (675, 673, 674), (681, 678, 679, 686), (670, 671, 680, 676), (672, 671, 670), (680, 682, 677, 676), (673, 678, 681, 674), (690, 682, 680, 691), (688, 679, 677, 684), (692, 690, 691), (683, 684, 677, 682), (686, 687, 683, 682), (689, 687, 688), (693, 694, 681, 686), (687, 686, 679, 688), (695, 694, 693), (694, 691, 680, 681), (685, 684, 683), (686, 682, 690, 693), (705, 709, 701, 698), (706, 707, 708), (704, 705, 712, 703), (698, 697, 710, 705), (697, 700, 711, 710), (696, 697, 698), (702, 704, 703), (705, 704, 708, 709), (701, 709, 711, 700), (718, 713, 710, 717), (708, 707, 714, 709), (699, 701, 700), (711, 709, 714, 715), (703, 712, 714, 707), (722, 723, 724), (721, 720, 711, 715), (724, 723, 712, 713), (710, 713, 712, 705), (719, 720, 721), (713, 718, 721, 715), (723, 726, 714, 712), (717, 710, 711, 720), (713, 715, 727, 724), (727, 715, 714, 726), (716, 718, 717), (725, 727, 726)])
me_plane_002.polygons.foreach_set('use_smooth', [1, 1, 1, 1, 1, 1, 1, 1, 1, 1, 1, 1, 1, 1, 1, 1, 1, 1, 1, 1, 1, 1, 1, 1, 1, 1, 1, 1, 1, 1, 1, 1, 1, 1, 1, 1, 1, 1, 1, 1, 1, 1, 1, 1, 1, 1, 1, 1, 1, 1, 1, 1, 1, 1, 1, 1, 1, 1, 1, 1, 1, 1, 1, 1, 1, 1, 1, 1, 1, 1, 1, 1, 1, 1, 1, 1, 1, 1, 1, 1, 1, 1, 1, 1, 1, 1, 1, 1, 1, 1, 1, 1, 1, 1, 1, 1, 1, 1, 1, 1, 1, 1, 1, 1, 1, 1, 1, 1, 1, 1, 1, 1, 1, 1, 1, 1, 1, 1, 1, 1, 1, 1, 1, 1, 1, 1, 1, 1, 1, 1, 1, 1, 1, 1, 1, 1, 1, 1, 1, 1, 1, 1, 1, 1, 1, 1, 1, 1, 1, 1, 1, 1, 1, 1, 1, 1, 1, 1, 1, 1, 1, 1, 1, 1, 1, 1, 1, 1, 1, 1, 1, 1, 1, 1, 1, 1, 1, 1, 1, 1, 1, 1, 1, 1, 1, 1, 1, 1, 1, 1, 1, 1, 1, 1, 1, 1, 1, 1, 1, 1, 1, 1, 1, 1, 1, 1, 1, 1, 1, 1, 1, 1, 1, 1, 1, 1, 1, 1, 1, 1, 1, 1, 1, 1, 1, 1, 1, 1, 1, 1, 1, 1, 1, 1, 1, 1, 1, 1, 1, 1, 1, 1, 0, 1, 1, 1, 1, 1, 1, 1, 1, 1, 1, 1, 1, 1, 1, 1, 1, 1, 1, 1, 1, 1, 1, 1, 1, 1, 1, 1, 1, 1, 1, 1, 1, 1, 1, 1, 1, 1, 1, 1, 1, 1, 1, 1, 1, 1, 1, 1, 1, 1, 1, 1, 1, 1, 1, 1, 1, 1, 1, 1, 1, 1, 1, 1, 1, 1, 1, 1, 1, 1, 1, 1, 1, 1, 1, 1, 1, 1, 1, 1, 1, 1, 1, 1, 1, 1, 1, 1, 1, 1, 1, 1, 1, 1, 1, 1, 1, 1, 1, 1, 1, 1, 1, 1, 1, 1, 1, 1, 1, 1, 1, 1, 1, 1, 1, 1, 1, 1, 1, 1, 1, 1, 1, 1, 1, 1, 1, 1, 1, 1, 1, 1, 1, 1, 1, 1, 1, 1, 1, 1, 1, 1, 1, 1, 1, 1, 1, 1, 1, 1, 1, 1, 1, 1, 1, 1, 1, 1, 1, 1, 1, 1, 1, 1, 1, 1, 1, 1, 1, 1, 1, 1, 1, 1, 1, 1, 1, 1, 1, 1, 1, 1, 1, 1, 1, 1, 1, 1, 1, 1, 1, 1, 1, 1, 1, 1, 1, 1, 1, 1, 1, 1, 1, 1, 1, 1, 1, 1, 1, 1, 1, 1, 1, 1, 1, 1, 1, 1, 1, 1, 1, 1, 1, 1, 1, 1, 1, 1, 1, 1, 1, 1, 1, 1, 1, 1, 1, 1, 1, 1, 1, 1, 1, 1, 1, 1, 1, 1, 1, 1, 1, 1, 1, 1, 1, 1, 1, 1, 1, 1, 1, 1, 1, 1, 1, 1, 1, 1, 1, 1, 1, 1, 1, 1, 1, 1, 1, 1, 1, 1, 1, 1, 1, 1, 1, 1, 1, 1, 1, 1, 1, 1, 1, 1, 1, 1, 1, 1, 1, 1, 1, 1, 1, 1, 1, 1, 1, 1, 1, 1, 1, 1, 1, 1, 1, 1, 1, 1, 1, 1, 1, 1, 1, 1, 1, 1, 1, 1, 1, 1, 1, 1, 1, 1, 1, 1, 1, 1, 1, 1, 1, 1, 1, 1, 1, 1, 1, 1, 1, 1, 1, 1, 1, 1, 1, 1, 1, 1, 1, 1, 1, 1, 1, 1, 1, 1, 1, 1, 1, 1, 1, 1, 1, 1, 1, 1, 1, 1, 1, 1, 1, 1, 1, 1, 1, 1, 1, 1, 1, 1, 1, 1, 1, 1, 1, 1, 1, 1, 1, 1, 1, 1, 1, 1, 1, 1, 1, 1, 1, 1, 1, 1, 1, 1, 1, 1, 1, 1, 1, 1])
_uv = me_plane_002.uv_layers.new(name='UVMap')
_uv.uv.foreach_set('vector', [0.007928, 0.8637, 0.007927, 0.09978, 0.141, 0.09978, 0.141, 0.8637, 0.01578, 0.0003251, 0.9847, 2.953e-05, 1.0, 0.08722, 0.001556, 0.08821, 0.9621, 0.09479, 0.9905, 0.1235, 0.9147, 0.1755, 0.8694, 0.09479, 0.9147, 0.1755, 0.8407, 0.1235, 0.9621, 0.09479, 0.9147, 0.1755, 0.8694, 0.09479, 0.141, 0.8637, 0.007928, 0.8637, 0.007927, 0.09978, 0.141, 0.09978, 0.8694, 0.09479, 0.9147, 0.1755, 0.8407, 0.1235, 0.9621, 0.09479, 0.9905, 0.1235, 0.9147, 0.1755, 0.8694, 0.09479, 0.9621, 0.09479, 0.9147, 0.1755, 0.01578, 0.0003239, 0.9847, 0.0003222, 1.0, 0.08722, 0.001556, 0.08821, 0.007927, 0.09978, 0.141, 0.09978, 0.141, 0.8637, 0.007928, 0.8637, 0.9847, 2.953e-05, 1.0, 0.08722, 0.001556, 0.08821, 0.01578, 0.0003249, 0.007927, 0.09978, 0.007928, 0.8637, 0.141, 0.8637, 0.141, 0.09978, 1.0, 0.08722, 0.001556, 0.08821, 0.01578, 0.0003251, 0.9847, 0.0003226, 0.9847, 2.953e-05, 0.01578, 0.0003251, 0.001556, 0.08821, 1.0, 0.08722, 0.8694, 0.09479, 0.9147, 0.1755, 0.8407, 0.1235, 0.9621, 0.09479, 0.9905, 0.1235, 0.9147, 0.1755, 0.8694, 0.09479, 0.9621, 0.09479, 0.9147, 0.1755, 0.1409, 0.8637, 0.007928, 0.8637, 0.007928, 0.09978, 0.1409, 0.09978, 0.141, 0.09978, 0.141, 0.8637, 0.007928, 0.8637, 0.007927, 0.09978, 0.9847, 0.0003226, 1.0, 0.08722, 0.001556, 0.08821, 0.01578, 0.0003252, 0.8757, 0.8722, 0.9986, 0.8722, 0.9986, 0.9019, 0.8757, 0.9019, 0.8757, 0.9981, 0.8757, 0.9687, 0.9986, 0.9687, 0.9986, 0.9981, 0.007927, 0.09978, 0.141, 0.09978, 0.141, 0.8637, 0.007928, 0.8637, 0.9986, 0.998, 0.0002909, 0.9981, 0.0002878, 0.9687, 0.9986, 0.9686, 0.9986, 0.9019, 0.9986, 0.9687, 0.8757, 0.9687, 0.8757, 0.9019, 0.9847, 0.0003222, 1.0, 0.08722, 0.001556, 0.08821, 0.01578, 0.0003239, 0.9621, 0.09479, 0.9905, 0.1235, 0.9147, 0.1755, 0.8694, 0.09479, 0.9147, 0.1755, 0.8407, 0.1235, 0.9621, 0.09479, 0.9147, 0.1755, 0.8694, 0.09479, 0.1409, 0.09978, 0.1409, 0.8637, 0.007928, 0.8637, 0.007928, 0.09978, 0.0002774, 0.9019, 0.9986, 0.9018, 0.9986, 0.9686, 0.0002878, 0.9687, 0.01578, 0.0003251, 0.9847, 0.0003226, 1.0, 0.08722, 0.001556, 0.08821, 0.9986, 0.8722, 0.9986, 0.9018, 0.0002774, 0.9019, 0.0002771, 0.8722, 0.9847, 0.0003226, 1.0, 0.08722, 0.001556, 0.08821, 0.01578, 0.0003251, 0.01578, 0.0003239, 0.9847, 0.0003226, 1.0, 0.08722, 0.001556, 0.08821, 0.007928, 0.8637, 0.141, 0.8637, 0.141, 0.09978, 0.007927, 0.09978, 0.01578, 0.0003251, 0.001556, 0.08821, 1.0, 0.08722, 0.9847, 2.953e-05, 0.141, 0.8637, 0.141, 0.09978, 0.007927, 0.09978, 0.007928, 0.8637, 0.01578, 0.0003239, 0.001556, 0.08821, 1.0, 0.08722, 0.9847, 0.0003222, 0.007927, 0.09978, 0.007928, 0.8637, 0.141, 0.8637, 0.141, 0.09978, 0.9847, 2.953e-05, 0.01578, 0.0003251, 0.001556, 0.08821, 1.0, 0.08722, 0.007927, 0.09978, 0.141, 0.09978, 0.141, 0.8637, 0.007928, 0.8637, 1.0, 0.08722, 0.9847, 0.0003226, 0.01578, 0.0003251, 0.001556, 0.08821, 0.9847, 2.953e-05, 1.0, 0.08722, 0.001556, 0.08821, 0.01578, 0.0003251, 0.1409, 0.8637, 0.1409, 0.09978, 0.007928, 0.09978, 0.007928, 0.8637, 0.141, 0.09978, 0.007927, 0.09978, 0.007928, 0.8637, 0.141, 0.8637, 0.8757, 0.8722, 0.8757, 0.9019, 0.9986, 0.9019, 0.9986, 0.8722, 0.8757, 0.9981, 0.9986, 0.9981, 0.9986, 0.9686, 0.8757, 0.9687, 0.007927, 0.09978, 0.007928, 0.8637, 0.141, 0.8637, 0.141, 0.09978, 0.9986, 0.9019, 0.8757, 0.9019, 0.8757, 0.9687, 0.9986, 0.9686, 0.9847, 0.0003222, 0.01578, 0.0003239, 0.001556, 0.08821, 1.0, 0.08722, 0.1409, 0.09978, 0.007928, 0.09978, 0.007928, 0.8637, 0.1409, 0.8637, 0.9847, 0.0003226, 0.01578, 0.0003251, 0.001556, 0.08821, 1.0, 0.08722, 0.01578, 0.0003239, 0.001556, 0.08821, 1.0, 0.08722, 0.9847, 0.0003226, 0.9847, 0.0003226, 1.0, 0.08722, 0.001556, 0.08821, 0.01578, 0.0003252, 0.8757, 0.8722, 0.9986, 0.8722, 0.9986, 0.9019, 0.8757, 0.9019, 0.8757, 0.9981, 0.8757, 0.9687, 0.9986, 0.9687, 0.9986, 0.9981, 0.9986, 0.998, 0.0002909, 0.9981, 0.0002878, 0.9687, 0.9986, 0.9686, 0.9986, 0.9019, 0.9986, 0.9687, 0.8757, 0.9687, 0.8757, 0.9019, 0.0002774, 0.9019, 0.9986, 0.9018, 0.9986, 0.9686, 0.0002878, 0.9687, 0.01578, 0.0003251, 0.9847, 0.0003226, 1.0, 0.08722, 0.001556, 0.08821, 0.9986, 0.8722, 0.9986, 0.9018, 0.0002774, 0.9019, 0.0002771, 0.8722, 0.8757, 0.8722, 0.8757, 0.9019, 0.9986, 0.9019, 0.9986, 0.8722, 0.8757, 0.9981, 0.9986, 0.9981, 0.9986, 0.9686, 0.8757, 0.9687, 0.9986, 0.9019, 0.8757, 0.9019, 0.8757, 0.9687, 0.9986, 0.9686, 0.9847, 0.0003226, 1.0, 0.08722, 0.001556, 0.08821, 0.01578, 0.0003252, 0.8757, 0.8722, 0.9986, 0.8722, 0.9986, 0.9019, 0.8757, 0.9019, 0.8757, 0.9981, 0.8757, 0.9687, 0.9986, 0.9687, 0.9986, 0.9981, 0.9986, 0.998, 0.0002909, 0.9981, 0.0002878, 0.9687, 0.9986, 0.9686, 0.9986, 0.9019, 0.9986, 0.9687, 0.8757, 0.9687, 0.8757, 0.9019, 0.0002774, 0.9019, 0.9986, 0.9018, 0.9986, 0.9686, 0.0002878, 0.9687, 0.01578, 0.0003251, 0.9847, 0.0003226, 1.0, 0.08722, 0.001556, 0.08821, 0.9986, 0.8722, 0.9986, 0.9018, 0.0002774, 0.9019, 0.0002771, 0.8722, 0.8757, 0.8722, 0.8757, 0.9019, 0.9986, 0.9019, 0.9986, 0.8722, 0.8757, 0.9981, 0.9986, 0.9981, 0.9986, 0.9686, 0.8757, 0.9687, 0.9986, 0.9019, 0.8757, 0.9019, 0.8757, 0.9687, 0.9986, 0.9686, 0.9847, 0.0003226, 1.0, 0.08722, 0.001556, 0.08821, 0.01578, 0.0003252, 0.8757, 0.8722, 0.9986, 0.8722, 0.9986, 0.9019, 0.8757, 0.9019, 0.8757, 0.9981, 0.8757, 0.9687, 0.9986, 0.9687, 0.9986, 0.9981, 0.9986, 0.998, 0.0002909, 0.9981, 0.0002878, 0.9687, 0.9986, 0.9686, 0.9986, 0.9019, 0.9986, 0.9687, 0.8757, 0.9687, 0.8757, 0.9019, 0.0002774, 0.9019, 0.9986, 0.9018, 0.9986, 0.9686, 0.0002878, 0.9687, 0.01578, 0.0003251, 0.9847, 0.0003226, 1.0, 0.08722, 0.001556, 0.08821, 0.9986, 0.8722, 0.9986, 0.9018, 0.0002774, 0.9019, 0.0002771, 0.8722, 0.8757, 0.8722, 0.8757, 0.9019, 0.9986, 0.9019, 0.9986, 0.8722, 0.8757, 0.9981, 0.9986, 0.9981, 0.9986, 0.9686, 0.8757, 0.9687, 0.9986, 0.9019, 0.8757, 0.9019, 0.8757, 0.9687, 0.9986, 0.9686, 0.8757, 0.8722, 0.8757, 0.9019, 0.9986, 0.9019, 0.9986, 0.8722, 0.8757, 0.9981, 0.9986, 0.9981, 0.9986, 0.9686, 0.8757, 0.9687, 0.01578, 0.0003251, 0.9847, 0.0003226, 1.0, 0.08722, 0.001556, 0.08821, 0.9986, 0.8722, 0.9986, 0.9018, 0.0002774, 0.9019, 0.0002771, 0.8722, 0.9986, 0.998, 0.0002909, 0.9981, 0.0002878, 0.9687, 0.9986, 0.9686, 0.9986, 0.8722, 0.9986, 0.9018, 0.0002774, 0.9019, 0.0002771, 0.8722, 0.0002774, 0.9019, 0.9986, 0.9018, 0.9986, 0.9686, 0.0002878, 0.9687, 0.8757, 0.9981, 0.9986, 0.9981, 0.9986, 0.9686, 0.8757, 0.9687, 0.007927, 0.09978, 0.007928, 0.8637, 0.141, 0.8637, 0.141, 0.09978, 0.9986, 0.998, 0.0002909, 0.9981, 0.0002878, 0.9687, 0.9986, 0.9686, 0.9847, 0.0003226, 1.0, 0.08722, 0.001556, 0.08821, 0.01578, 0.0003252, 0.0002774, 0.9019, 0.9986, 0.9018, 0.9986, 0.9686, 0.0002878, 0.9687, 0.141, 0.09978, 0.007927, 0.09978, 0.007928, 0.8637, 0.141, 0.8637, 0.9986, 0.9019, 0.8757, 0.9019, 0.8757, 0.9687, 0.9986, 0.9686, 0.8757, 0.8722, 0.8757, 0.9019, 0.9986, 0.9019, 0.9986, 0.8722, 0.9847, 0.0003226, 1.0, 0.08722, 0.001556, 0.08821, 0.01578, 0.0003252, 0.9847, 0.0003226, 0.01578, 0.0003251, 0.001556, 0.08821, 1.0, 0.08722, 1.0, 0.08722, 0.9847, 0.0003226, 0.01578, 0.0003251, 0.001556, 0.08821, 0.9847, 2.953e-05, 0.01578, 0.0003251, 0.001556, 0.08821, 1.0, 0.08722, 0.9986, 0.9019, 0.8757, 0.9019, 0.8757, 0.9687, 0.9986, 0.9686, 0.007927, 0.09978, 0.141, 0.09978, 0.141, 0.8637, 0.007928, 0.8637, 0.9847, 2.953e-05, 1.0, 0.08722, 0.001556, 0.08821, 0.01578, 0.0003251, 0.007927, 0.09978, 0.007928, 0.8637, 0.141, 0.8637, 0.141, 0.09978, 0.01578, 0.0003239, 0.001556, 0.08821, 1.0, 0.08722, 0.9847, 0.0003222, 0.8757, 0.8722, 0.8757, 0.9019, 0.9986, 0.9019, 0.9986, 0.8722, 0.1409, 0.8637, 0.1409, 0.09978, 0.007928, 0.09978, 0.007928, 0.8637, 0.9847, 0.0003226, 1.0, 0.08722, 0.001556, 0.08821, 0.01578, 0.0003252, 0.01578, 0.0003251, 0.9847, 0.0003226, 1.0, 0.08722, 0.001556, 0.08821, 0.141, 0.8637, 0.141, 0.09978, 0.007927, 0.09978, 0.007928, 0.8637, 0.0002774, 0.9019, 0.9986, 0.9018, 0.9986, 0.9686, 0.0002878, 0.9687, 0.007928, 0.8637, 0.141, 0.8637, 0.141, 0.09978, 0.007927, 0.09978, 0.01578, 0.0003239, 0.001556, 0.08821, 1.0, 0.08722, 0.9847, 0.0003226, 0.1409, 0.09978, 0.007928, 0.09978, 0.007928, 0.8637, 0.1409, 0.8637, 0.8757, 0.9981, 0.9986, 0.9981, 0.9986, 0.9686, 0.8757, 0.9687, 0.9847, 0.0003222, 0.01578, 0.0003239, 0.001556, 0.08821, 1.0, 0.08722, 0.0002774, 0.9019, 0.9986, 0.9018, 0.9986, 0.9686, 0.0002878, 0.9687, 0.8757, 0.8722, 0.8757, 0.9019, 0.9986, 0.9019, 0.9986, 0.8722, 0.9986, 0.9019, 0.8757, 0.9019, 0.8757, 0.9687, 0.9986, 0.9686, 0.9986, 0.8722, 0.9986, 0.9018, 0.0002774, 0.9019, 0.0002771, 0.8722, 0.9986, 0.9019, 0.8757, 0.9019, 0.8757, 0.9687, 0.9986, 0.9686, 0.01578, 0.0003251, 0.9847, 0.0003226, 1.0, 0.08722, 0.001556, 0.08821, 0.01578, 0.0003251, 0.001556, 0.08821, 1.0, 0.08722, 0.9847, 2.953e-05, 0.9986, 0.8722, 0.9986, 0.9018, 0.0002774, 0.9019, 0.0002771, 0.8722, 0.9986, 0.998, 0.0002909, 0.9981, 0.0002878, 0.9687, 0.9986, 0.9686, 0.01578, 0.0003251, 0.9847, 0.0003226, 1.0, 0.08722, 0.001556, 0.08821, 0.8757, 0.9981, 0.9986, 0.9981, 0.9986, 0.9686, 0.8757, 0.9687, 0.9847, 0.0003226, 1.0, 0.08722, 0.001556, 0.08821, 0.01578, 0.0003252, 0.9986, 0.998, 0.0002909, 0.9981, 0.0002878, 0.9687, 0.9986, 0.9686, 0.8757, 0.8722, 0.8757, 0.9019, 0.9986, 0.9019, 0.9986, 0.8722, 0.8757, 0.9981, 0.9986, 0.9981, 0.9986, 0.9686, 0.8757, 0.9687, 0.01578, 0.0003251, 0.9847, 0.0003226, 1.0, 0.08722, 0.001556, 0.08821, 0.9986, 0.8722, 0.9986, 0.9018, 0.0002774, 0.9019, 0.0002771, 0.8722, 0.9986, 0.998, 0.0002909, 0.9981, 0.0002878, 0.9687, 0.9986, 0.9686, 0.9986, 0.8722, 0.9986, 0.9018, 0.0002774, 0.9019, 0.0002771, 0.8722, 0.0002774, 0.9019, 0.9986, 0.9018, 0.9986, 0.9686, 0.0002878, 0.9687, 0.8757, 0.9981, 0.9986, 0.9981, 0.9986, 0.9686, 0.8757, 0.9687, 0.007927, 0.09978, 0.007928, 0.8637, 0.141, 0.8637, 0.141, 0.09978, 0.9986, 0.998, 0.0002909, 0.9981, 0.0002878, 0.9687, 0.9986, 0.9686, 0.9847, 0.0003226, 1.0, 0.08722, 0.001556, 0.08821, 0.01578, 0.0003252, 0.0002774, 0.9019, 0.9986, 0.9018, 0.9986, 0.9686, 0.0002878, 0.9687, 0.141, 0.09978, 0.007927, 0.09978, 0.007928, 0.8637, 0.141, 0.8637, 0.9986, 0.9019, 0.8757, 0.9019, 0.8757, 0.9687, 0.9986, 0.9686, 0.8757, 0.8722, 0.8757, 0.9019, 0.9986, 0.9019, 0.9986, 0.8722, 0.9847, 0.0003226, 1.0, 0.08722, 0.001556, 0.08821, 0.01578, 0.0003252, 0.9847, 0.0003226, 0.01578, 0.0003251, 0.001556, 0.08821, 1.0, 0.08722, 1.0, 0.08722, 0.9847, 0.0003226, 0.01578, 0.0003251, 0.001556, 0.08821, 0.9847, 2.953e-05, 0.01578, 0.0003251, 0.001556, 0.08821, 1.0, 0.08722, 0.9986, 0.9019, 0.8757, 0.9019, 0.8757, 0.9687, 0.9986, 0.9686, 0.007927, 0.09978, 0.141, 0.09978, 0.141, 0.8637, 0.007928, 0.8637, 0.9847, 2.953e-05, 1.0, 0.08722, 0.001556, 0.08821, 0.01578, 0.0003251, 0.007927, 0.09978, 0.007928, 0.8637, 0.141, 0.8637, 0.141, 0.09978, 0.01578, 0.0003239, 0.001556, 0.08821, 1.0, 0.08722, 0.9847, 0.0003222, 0.8757, 0.8722, 0.8757, 0.9019, 0.9986, 0.9019, 0.9986, 0.8722, 0.1409, 0.8637, 0.1409, 0.09978, 0.007928, 0.09978, 0.007928, 0.8637, 0.9847, 0.0003226, 1.0, 0.08722, 0.001556, 0.08821, 0.01578, 0.0003252, 0.01578, 0.0003251, 0.9847, 0.0003226, 1.0, 0.08722, 0.001556, 0.08821, 0.141, 0.8637, 0.141, 0.09978, 0.007927, 0.09978, 0.007928, 0.8637, 0.0002774, 0.9019, 0.9986, 0.9018, 0.9986, 0.9686, 0.0002878, 0.9687, 0.007928, 0.8637, 0.141, 0.8637, 0.141, 0.09978, 0.007927, 0.09978, 0.01578, 0.0003239, 0.001556, 0.08821, 1.0, 0.08722, 0.9847, 0.0003226, 0.1409, 0.09978, 0.007928, 0.09978, 0.007928, 0.8637, 0.1409, 0.8637, 0.8757, 0.9981, 0.9986, 0.9981, 0.9986, 0.9686, 0.8757, 0.9687, 0.9847, 0.0003222, 0.01578, 0.0003239, 0.001556, 0.08821, 1.0, 0.08722, 0.0002774, 0.9019, 0.9986, 0.9018, 0.9986, 0.9686, 0.0002878, 0.9687, 0.8757, 0.8722, 0.8757, 0.9019, 0.9986, 0.9019, 0.9986, 0.8722, 0.9986, 0.9019, 0.8757, 0.9019, 0.8757, 0.9687, 0.9986, 0.9686, 0.9986, 0.8722, 0.9986, 0.9018, 0.0002774, 0.9019, 0.0002771, 0.8722, 0.9986, 0.9019, 0.8757, 0.9019, 0.8757, 0.9687, 0.9986, 0.9686, 0.01578, 0.0003251, 0.9847, 0.0003226, 1.0, 0.08722, 0.001556, 0.08821, 0.01578, 0.0003251, 0.001556, 0.08821, 1.0, 0.08722, 0.9847, 2.953e-05, 0.9986, 0.8722, 0.9986, 0.9018, 0.0002774, 0.9019, 0.0002771, 0.8722, 0.9986, 0.998, 0.0002909, 0.9981, 0.0002878, 0.9687, 0.9986, 0.9686, 0.01578, 0.0003251, 0.9847, 0.0003226, 1.0, 0.08722, 0.001556, 0.08821, 0.8757, 0.9981, 0.9986, 0.9981, 0.9986, 0.9686, 0.8757, 0.9687, 0.9847, 0.0003226, 1.0, 0.08722, 0.001556, 0.08821, 0.01578, 0.0003252, 0.9986, 0.998, 0.0002909, 0.9981, 0.0002878, 0.9687, 0.9986, 0.9686, 0.01578, 0.0003251, 0.001556, 0.08821, 1.0, 0.08722, 0.9847, 2.953e-05, 0.9621, 0.09479, 0.9147, 0.1755, 0.9905, 0.1235, 0.8694, 0.09479, 0.8407, 0.1235, 0.9147, 0.1755, 0.9621, 0.09479, 0.8694, 0.09479, 0.9147, 0.1755, 0.141, 0.8637, 0.141, 0.09978, 0.007927, 0.09978, 0.007928, 0.8637, 0.8694, 0.09479, 0.8407, 0.1235, 0.9147, 0.1755, 0.9621, 0.09479, 0.9147, 0.1755, 0.9905, 0.1235, 0.8694, 0.09479, 0.9147, 0.1755, 0.9621, 0.09479, 0.01578, 0.0003239, 0.001556, 0.08821, 1.0, 0.08722, 0.9847, 0.0003222, 0.9847, 2.953e-05, 0.01578, 0.0003249, 0.001556, 0.08821, 1.0, 0.08722, 1.0, 0.08722, 0.9847, 0.0003226, 0.01578, 0.0003251, 0.001556, 0.08821, 0.9847, 2.953e-05, 1.0, 0.08722, 0.001556, 0.08821, 0.01578, 0.0003251, 0.8694, 0.09479, 0.8407, 0.1235, 0.9147, 0.1755, 0.9621, 0.09479, 0.9147, 0.1755, 0.9905, 0.1235, 0.8694, 0.09479, 0.9147, 0.1755, 0.9621, 0.09479, 0.1409, 0.8637, 0.1409, 0.09978, 0.007928, 0.09978, 0.007928, 0.8637, 0.141, 0.09978, 0.007927, 0.09978, 0.007928, 0.8637, 0.141, 0.8637, 0.9847, 0.0003226, 0.01578, 0.0003252, 0.001556, 0.08821, 1.0, 0.08722, 0.8757, 0.8722, 0.8757, 0.9019, 0.9986, 0.9019, 0.9986, 0.8722, 0.8757, 0.9981, 0.9986, 0.9981, 0.9986, 0.9687, 0.8757, 0.9687, 0.4989, 0.7243, 0.6286, 0.7243, 0.6286, 0.854, 0.4989, 0.854, 0.9986, 0.998, 0.9986, 0.9686, 0.0002878, 0.9687, 0.0002909, 0.9981, 0.9986, 0.9019, 0.8757, 0.9019, 0.8757, 0.9687, 0.9986, 0.9687, 0.9847, 0.0003222, 0.01578, 0.0003239, 0.001556, 0.08821, 1.0, 0.08722, 0.9621, 0.09479, 0.9147, 0.1755, 0.9905, 0.1235, 0.8694, 0.09479, 0.8407, 0.1235, 0.9147, 0.1755, 0.9621, 0.09479, 0.8694, 0.09479, 0.9147, 0.1755, 0.1409, 0.09978, 0.007928, 0.09978, 0.007928, 0.8637, 0.1409, 0.8637, 0.0002774, 0.9019, 0.0002878, 0.9687, 0.9986, 0.9686, 0.9986, 0.9018, 0.01578, 0.0003251, 0.001556, 0.08821, 1.0, 0.08722, 0.9847, 0.0003226, 0.9986, 0.8722, 0.0002771, 0.8722, 0.0002774, 0.9019, 0.9986, 0.9018, 0.9847, 0.0003226, 0.01578, 0.0003251, 0.001556, 0.08821, 1.0, 0.08722, 0.01578, 0.0003239, 0.001556, 0.08821, 1.0, 0.08722, 0.9847, 0.0003226, 0.9847, 0.0003226, 0.01578, 0.0003252, 0.001556, 0.08821, 1.0, 0.08722, 0.8757, 0.8722, 0.8757, 0.9019, 0.9986, 0.9019, 0.9986, 0.8722, 0.8757, 0.9981, 0.9986, 0.9981, 0.9986, 0.9687, 0.8757, 0.9687, 0.9986, 0.998, 0.9986, 0.9686, 0.0002878, 0.9687, 0.0002909, 0.9981, 0.9986, 0.9019, 0.8757, 0.9019, 0.8757, 0.9687, 0.9986, 0.9687, 0.0002774, 0.9019, 0.0002878, 0.9687, 0.9986, 0.9686, 0.9986, 0.9018, 0.01578, 0.0003251, 0.001556, 0.08821, 1.0, 0.08722, 0.9847, 0.0003226, 0.9986, 0.8722, 0.0002771, 0.8722, 0.0002774, 0.9019, 0.9986, 0.9018, 0.9847, 0.0003226, 0.01578, 0.0003252, 0.001556, 0.08821, 1.0, 0.08722, 0.8757, 0.8722, 0.8757, 0.9019, 0.9986, 0.9019, 0.9986, 0.8722, 0.8757, 0.9981, 0.9986, 0.9981, 0.9986, 0.9687, 0.8757, 0.9687, 0.9986, 0.998, 0.9986, 0.9686, 0.0002878, 0.9687, 0.0002909, 0.9981, 0.9986, 0.9019, 0.8757, 0.9019, 0.8757, 0.9687, 0.9986, 0.9687, 0.0002774, 0.9019, 0.0002878, 0.9687, 0.9986, 0.9686, 0.9986, 0.9018, 0.01578, 0.0003251, 0.001556, 0.08821, 1.0, 0.08722, 0.9847, 0.0003226, 0.9986, 0.8722, 0.0002771, 0.8722, 0.0002774, 0.9019, 0.9986, 0.9018, 0.9847, 0.0003226, 0.01578, 0.0003252, 0.001556, 0.08821, 1.0, 0.08722, 0.8757, 0.8722, 0.8757, 0.9019, 0.9986, 0.9019, 0.9986, 0.8722, 0.8757, 0.9981, 0.9986, 0.9981, 0.9986, 0.9687, 0.8757, 0.9687, 0.9986, 0.998, 0.9986, 0.9686, 0.0002878, 0.9687, 0.0002909, 0.9981, 0.9986, 0.9019, 0.8757, 0.9019, 0.8757, 0.9687, 0.9986, 0.9687, 0.0002774, 0.9019, 0.0002878, 0.9687, 0.9986, 0.9686, 0.9986, 0.9018, 0.01578, 0.0003251, 0.001556, 0.08821, 1.0, 0.08722, 0.9847, 0.0003226, 0.9986, 0.8722, 0.0002771, 0.8722, 0.0002774, 0.9019, 0.9986, 0.9018, 0.4959, 0.7226, 0.6331, 0.7226, 0.5758, 0.778, 0.5531, 0.778, 0.5758, 0.778, 0.5758, 0.7999, 0.5531, 0.7999, 0.5531, 0.778, 0.6331, 0.8553, 0.4959, 0.8553, 0.5531, 0.7999, 0.5758, 0.7999, 0.4959, 0.8553, 0.4959, 0.7226, 0.5531, 0.778, 0.5531, 0.7999, 0.6331, 0.7226, 0.6331, 0.8553, 0.5758, 0.7999, 0.5758, 0.778, 0.7285, 0.8555, 0.7975, 0.7614, 0.6594, 0.7614, 0.6596, 0.7614, 0.6594, 0.1065, 0.7977, 0.1065, 0.7977, 0.7614, 0.7285, 0.8555, 0.6594, 0.7614, 0.7975, 0.7614, 0.7975, 0.7614, 0.6594, 0.7614, 0.6594, 0.1065, 0.7977, 0.1065, 0.6338, 0.7051, 0.6338, 0.1104, 0.5436, 0.1096, 0.5436, 0.7051, 0.5437, 0.7051, 0.5437, 0.1096, 0.6338, 0.1096, 0.6338, 0.7051, 0.7286, 0.8555, 0.7977, 0.7614, 0.6596, 0.7614, 0.6596, 0.7614, 0.7977, 0.7614, 0.7977, 0.1065, 0.6594, 0.1065, 0.7286, 0.8555, 0.6596, 0.7614, 0.7977, 0.7614, 0.6596, 0.7614, 0.6594, 0.1065, 0.7977, 0.1065, 0.7977, 0.7614, 0.5436, 0.1096, 0.6338, 0.1096, 0.6338, 0.7051, 0.5436, 0.7043, 0.6337, 0.1096, 0.5436, 0.1096, 0.5436, 0.7051, 0.6337, 0.7051, 0.498, 0.723, 0.6304, 0.723, 0.6304, 0.8534, 0.498, 0.8534, 0.498, 0.723, 0.6304, 0.723, 0.6304, 0.8534, 0.498, 0.8534, 0.7285, 0.8555, 0.6594, 0.7614, 0.7975, 0.7614, 0.7975, 0.7614, 0.6594, 0.7614, 0.6594, 0.1065, 0.7977, 0.1065, 0.7285, 0.8555, 0.7975, 0.7614, 0.6594, 0.7614, 0.7975, 0.7614, 0.7977, 0.1065, 0.6594, 0.1065, 0.6594, 0.7614, 0.5436, 0.1096, 0.6338, 0.1096, 0.6338, 0.7051, 0.5436, 0.7043, 0.6337, 0.1096, 0.5436, 0.1096, 0.5436, 0.7051, 0.6337, 0.7051, 0.7286, 0.8555, 0.6596, 0.7614, 0.7977, 0.7614, 0.7975, 0.7614, 0.7977, 0.1065, 0.6594, 0.1065, 0.6594, 0.7614, 0.7286, 0.8555, 0.7977, 0.7614, 0.6596, 0.7614, 0.7975, 0.7614, 0.6594, 0.7614, 0.6594, 0.1065, 0.7977, 0.1065, 0.6338, 0.7051, 0.6338, 0.1104, 0.5436, 0.1096, 0.5436, 0.7051, 0.5437, 0.7051, 0.5437, 0.1096, 0.6338, 0.1096, 0.6338, 0.7051, 0.5437, 0.7051, 0.5437, 0.1096, 0.6338, 0.1096, 0.6338, 0.7051, 0.7286, 0.8555, 0.6596, 0.7614, 0.7977, 0.7614, 0.6596, 0.7614, 0.7977, 0.7614, 0.7977, 0.1065, 0.6594, 0.1065, 0.6596, 0.7614, 0.6594, 0.1065, 0.7977, 0.1065, 0.7977, 0.7614, 0.6338, 0.7051, 0.6338, 0.1104, 0.5436, 0.1096, 0.5436, 0.7051, 0.7285, 0.8555, 0.7975, 0.7614, 0.6594, 0.7614, 0.7286, 0.8555, 0.7977, 0.7614, 0.6596, 0.7614, 0.6337, 0.1096, 0.5436, 0.1096, 0.5436, 0.7051, 0.6337, 0.7051, 0.7975, 0.7614, 0.6594, 0.7614, 0.6594, 0.1065, 0.7977, 0.1065, 0.7975, 0.7614, 0.6594, 0.7614, 0.6594, 0.1065, 0.7977, 0.1065, 0.6596, 0.7614, 0.6594, 0.1065, 0.7977, 0.1065, 0.7977, 0.7614, 0.7285, 0.8555, 0.6594, 0.7614, 0.7975, 0.7614, 0.498, 0.723, 0.6304, 0.723, 0.6304, 0.8534, 0.498, 0.8534, 0.5436, 0.1096, 0.6338, 0.1096, 0.6338, 0.7051, 0.5436, 0.7043, 0.7286, 0.8555, 0.6596, 0.7614, 0.7977, 0.7614, 0.7975, 0.7614, 0.7977, 0.1065, 0.6594, 0.1065, 0.6594, 0.7614, 0.7975, 0.7614, 0.7977, 0.1065, 0.6594, 0.1065, 0.6594, 0.7614, 0.498, 0.723, 0.6304, 0.723, 0.6304, 0.8534, 0.498, 0.8534, 0.7285, 0.8555, 0.7975, 0.7614, 0.6594, 0.7614, 0.6337, 0.1096, 0.5436, 0.1096, 0.5436, 0.7051, 0.6337, 0.7051, 0.6338, 0.7051, 0.6338, 0.1104, 0.5436, 0.1096, 0.5436, 0.7051, 0.5436, 0.1096, 0.6338, 0.1096, 0.6338, 0.7051, 0.5436, 0.7043, 0.5437, 0.7051, 0.5437, 0.1096, 0.6338, 0.1096, 0.6338, 0.7051, 0.7975, 0.7614, 0.6594, 0.7614, 0.6594, 0.1065, 0.7977, 0.1065, 0.7285, 0.8555, 0.6594, 0.7614, 0.7975, 0.7614, 0.7286, 0.8555, 0.7977, 0.7614, 0.6596, 0.7614, 0.5437, 0.7051, 0.5437, 0.1096, 0.6338, 0.1096, 0.6338, 0.7051, 0.6338, 0.7051, 0.6338, 0.1104, 0.5436, 0.1096, 0.5436, 0.7051, 0.7975, 0.7614, 0.7977, 0.1065, 0.6594, 0.1065, 0.6594, 0.7614, 0.7286, 0.8555, 0.6596, 0.7614, 0.7977, 0.7614, 0.7975, 0.7614, 0.6594, 0.7614, 0.6594, 0.1065, 0.7977, 0.1065, 0.7286, 0.8555, 0.7977, 0.7614, 0.6596, 0.7614, 0.6337, 0.1096, 0.5436, 0.1096, 0.5436, 0.7051, 0.6337, 0.7051, 0.5436, 0.1096, 0.6338, 0.1096, 0.6338, 0.7051, 0.5436, 0.7043, 0.7285, 0.8555, 0.6594, 0.7614, 0.7975, 0.7614, 0.498, 0.723, 0.6304, 0.723, 0.6304, 0.8534, 0.498, 0.8534, 0.7975, 0.7614, 0.7977, 0.1065, 0.6594, 0.1065, 0.6594, 0.7614, 0.7285, 0.8555, 0.7975, 0.7614, 0.6594, 0.7614, 0.498, 0.723, 0.6304, 0.723, 0.6304, 0.8534, 0.498, 0.8534, 0.7975, 0.7614, 0.6594, 0.7614, 0.6594, 0.1065, 0.7977, 0.1065, 0.7975, 0.7614, 0.6594, 0.7614, 0.6594, 0.1065, 0.7977, 0.1065, 0.5436, 0.1096, 0.6338, 0.1096, 0.6338, 0.7051, 0.5436, 0.7043, 0.7285, 0.8555, 0.6594, 0.7614, 0.7975, 0.7614, 0.6596, 0.7614, 0.6594, 0.1065, 0.7977, 0.1065, 0.7977, 0.7614, 0.6337, 0.1096, 0.5436, 0.1096, 0.5436, 0.7051, 0.6337, 0.7051, 0.7286, 0.8555, 0.7977, 0.7614, 0.6596, 0.7614, 0.6596, 0.7614, 0.6594, 0.1065, 0.7977, 0.1065, 0.7977, 0.7614, 0.6596, 0.7614, 0.7977, 0.7614, 0.7977, 0.1065, 0.6594, 0.1065, 0.7285, 0.8555, 0.7975, 0.7614, 0.6594, 0.7614, 0.6338, 0.7051, 0.6338, 0.1104, 0.5436, 0.1096, 0.5436, 0.7051, 0.7286, 0.8555, 0.6596, 0.7614, 0.7977, 0.7614, 0.5437, 0.7051, 0.5437, 0.1096, 0.6338, 0.1096, 0.6338, 0.7051, 0.5437, 0.7051, 0.5437, 0.1096, 0.6338, 0.1096, 0.6338, 0.7051, 0.7286, 0.8555, 0.6596, 0.7614, 0.7977, 0.7614, 0.6596, 0.7614, 0.7977, 0.7614, 0.7977, 0.1065, 0.6594, 0.1065, 0.6596, 0.7614, 0.6594, 0.1065, 0.7977, 0.1065, 0.7977, 0.7614, 0.6338, 0.7051, 0.6338, 0.1104, 0.5436, 0.1096, 0.5436, 0.7051, 0.7285, 0.8555, 0.7975, 0.7614, 0.6594, 0.7614, 0.7286, 0.8555, 0.7977, 0.7614, 0.6596, 0.7614, 0.6337, 0.1096, 0.5436, 0.1096, 0.5436, 0.7051, 0.6337, 0.7051, 0.7975, 0.7614, 0.6594, 0.7614, 0.6594, 0.1065, 0.7977, 0.1065, 0.7975, 0.7614, 0.6594, 0.7614, 0.6594, 0.1065, 0.7977, 0.1065, 0.6596, 0.7614, 0.6594, 0.1065, 0.7977, 0.1065, 0.7977, 0.7614, 0.7285, 0.8555, 0.6594, 0.7614, 0.7975, 0.7614, 0.498, 0.723, 0.6304, 0.723, 0.6304, 0.8534, 0.498, 0.8534, 0.5436, 0.1096, 0.6338, 0.1096, 0.6338, 0.7051, 0.5436, 0.7043, 0.7286, 0.8555, 0.6596, 0.7614, 0.7977, 0.7614, 0.7975, 0.7614, 0.7977, 0.1065, 0.6594, 0.1065, 0.6594, 0.7614, 0.7975, 0.7614, 0.7977, 0.1065, 0.6594, 0.1065, 0.6594, 0.7614, 0.498, 0.723, 0.6304, 0.723, 0.6304, 0.8534, 0.498, 0.8534, 0.7285, 0.8555, 0.7975, 0.7614, 0.6594, 0.7614, 0.6337, 0.1096, 0.5436, 0.1096, 0.5436, 0.7051, 0.6337, 0.7051, 0.6338, 0.7051, 0.6338, 0.1104, 0.5436, 0.1096, 0.5436, 0.7051, 0.5436, 0.1096, 0.6338, 0.1096, 0.6338, 0.7051, 0.5436, 0.7043, 0.5437, 0.7051, 0.5437, 0.1096, 0.6338, 0.1096, 0.6338, 0.7051, 0.7975, 0.7614, 0.6594, 0.7614, 0.6594, 0.1065, 0.7977, 0.1065, 0.7285, 0.8555, 0.6594, 0.7614, 0.7975, 0.7614, 0.7286, 0.8555, 0.7977, 0.7614, 0.6596, 0.7614, 0.6337, 0.1096, 0.5436, 0.1096, 0.5436, 0.7051, 0.6337, 0.7051, 0.5436, 0.1096, 0.6338, 0.1096, 0.6338, 0.7051, 0.5436, 0.7043, 0.6596, 0.7614, 0.6594, 0.1065, 0.7977, 0.1065, 0.7977, 0.7614, 0.7286, 0.8555, 0.6596, 0.7614, 0.7977, 0.7614, 0.6596, 0.7614, 0.7977, 0.7614, 0.7977, 0.1065, 0.6594, 0.1065, 0.7286, 0.8555, 0.7977, 0.7614, 0.6596, 0.7614, 0.5437, 0.7051, 0.5437, 0.1096, 0.6338, 0.1096, 0.6338, 0.7051, 0.6338, 0.7051, 0.6338, 0.1104, 0.5436, 0.1096, 0.5436, 0.7051, 0.7975, 0.7614, 0.6594, 0.7614, 0.6594, 0.1065, 0.7977, 0.1065, 0.7285, 0.8555, 0.6594, 0.7614, 0.7975, 0.7614, 0.6596, 0.7614, 0.6594, 0.1065, 0.7977, 0.1065, 0.7977, 0.7614, 0.7285, 0.8555, 0.7975, 0.7614, 0.6594, 0.7614, 0.498, 0.723, 0.6304, 0.723, 0.6304, 0.8534, 0.498, 0.8534, 0.498, 0.723, 0.6304, 0.723, 0.6304, 0.8534, 0.498, 0.8534, 0.7285, 0.8555, 0.6594, 0.7614, 0.7975, 0.7614, 0.7975, 0.7614, 0.6594, 0.7614, 0.6594, 0.1065, 0.7977, 0.1065, 0.7285, 0.8555, 0.7975, 0.7614, 0.6594, 0.7614, 0.7975, 0.7614, 0.7977, 0.1065, 0.6594, 0.1065, 0.6594, 0.7614, 0.5436, 0.1096, 0.6338, 0.1096, 0.6338, 0.7051, 0.5436, 0.7043, 0.6337, 0.1096, 0.5436, 0.1096, 0.5436, 0.7051, 0.6337, 0.7051, 0.7286, 0.8555, 0.6596, 0.7614, 0.7977, 0.7614, 0.7975, 0.7614, 0.7977, 0.1065, 0.6594, 0.1065, 0.6594, 0.7614, 0.7286, 0.8555, 0.7977, 0.7614, 0.6596, 0.7614, 0.7975, 0.7614, 0.6594, 0.7614, 0.6594, 0.1065, 0.7977, 0.1065, 0.6338, 0.7051, 0.6338, 0.1104, 0.5436, 0.1096, 0.5436, 0.7051, 0.5437, 0.7051, 0.5437, 0.1096, 0.6338, 0.1096, 0.6338, 0.7051, 0.5437, 0.7051, 0.5437, 0.1096, 0.6338, 0.1096, 0.6338, 0.7051, 0.7286, 0.8555, 0.6596, 0.7614, 0.7977, 0.7614, 0.6596, 0.7614, 0.7977, 0.7614, 0.7977, 0.1065, 0.6594, 0.1065, 0.6596, 0.7614, 0.6594, 0.1065, 0.7977, 0.1065, 0.7977, 0.7614, 0.6338, 0.7051, 0.6338, 0.1104, 0.5436, 0.1096, 0.5436, 0.7051, 0.7285, 0.8555, 0.7975, 0.7614, 0.6594, 0.7614, 0.7286, 0.8555, 0.7977, 0.7614, 0.6596, 0.7614, 0.6337, 0.1096, 0.5436, 0.1096, 0.5436, 0.7051, 0.6337, 0.7051, 0.7975, 0.7614, 0.6594, 0.7614, 0.6594, 0.1065, 0.7977, 0.1065, 0.7975, 0.7614, 0.6594, 0.7614, 0.6594, 0.1065, 0.7977, 0.1065, 0.6596, 0.7614, 0.6594, 0.1065, 0.7977, 0.1065, 0.7977, 0.7614, 0.7285, 0.8555, 0.6594, 0.7614, 0.7975, 0.7614, 0.498, 0.723, 0.6304, 0.723, 0.6304, 0.8534, 0.498, 0.8534, 0.5436, 0.1096, 0.6338, 0.1096, 0.6338, 0.7051, 0.5436, 0.7043, 0.7286, 0.8555, 0.6596, 0.7614, 0.7977, 0.7614, 0.7975, 0.7614, 0.7977, 0.1065, 0.6594, 0.1065, 0.6594, 0.7614, 0.7975, 0.7614, 0.7977, 0.1065, 0.6594, 0.1065, 0.6594, 0.7614, 0.498, 0.723, 0.6304, 0.723, 0.6304, 0.8534, 0.498, 0.8534, 0.7285, 0.8555, 0.7975, 0.7614, 0.6594, 0.7614, 0.6337, 0.1096, 0.5436, 0.1096, 0.5436, 0.7051, 0.6337, 0.7051, 0.6338, 0.7051, 0.6338, 0.1104, 0.5436, 0.1096, 0.5436, 0.7051, 0.5436, 0.1096, 0.6338, 0.1096, 0.6338, 0.7051, 0.5436, 0.7043, 0.5437, 0.7051, 0.5437, 0.1096, 0.6338, 0.1096, 0.6338, 0.7051, 0.7975, 0.7614, 0.6594, 0.7614, 0.6594, 0.1065, 0.7977, 0.1065, 0.7285, 0.8555, 0.6594, 0.7614, 0.7975, 0.7614, 0.7286, 0.8555, 0.7977, 0.7614, 0.6596, 0.7614, 0.5437, 0.7051, 0.5437, 0.1096, 0.6338, 0.1096, 0.6338, 0.7051, 0.6338, 0.7051, 0.6338, 0.1104, 0.5436, 0.1096, 0.5436, 0.7051, 0.7975, 0.7614, 0.7977, 0.1065, 0.6594, 0.1065, 0.6594, 0.7614, 0.7286, 0.8555, 0.6596, 0.7614, 0.7977, 0.7614, 0.7975, 0.7614, 0.6594, 0.7614, 0.6594, 0.1065, 0.7977, 0.1065, 0.7286, 0.8555, 0.7977, 0.7614, 0.6596, 0.7614, 0.6337, 0.1096, 0.5436, 0.1096, 0.5436, 0.7051, 0.6337, 0.7051, 0.5436, 0.1096, 0.6338, 0.1096, 0.6338, 0.7051, 0.5436, 0.7043, 0.7285, 0.8555, 0.6594, 0.7614, 0.7975, 0.7614, 0.498, 0.723, 0.6304, 0.723, 0.6304, 0.8534, 0.498, 0.8534, 0.7975, 0.7614, 0.7977, 0.1065, 0.6594, 0.1065, 0.6594, 0.7614, 0.7285, 0.8555, 0.7975, 0.7614, 0.6594, 0.7614, 0.498, 0.723, 0.6304, 0.723, 0.6304, 0.8534, 0.498, 0.8534, 0.7975, 0.7614, 0.6594, 0.7614, 0.6594, 0.1065, 0.7977, 0.1065, 0.7975, 0.7614, 0.6594, 0.7614, 0.6594, 0.1065, 0.7977, 0.1065, 0.5436, 0.1096, 0.6338, 0.1096, 0.6338, 0.7051, 0.5436, 0.7043, 0.7285, 0.8555, 0.6594, 0.7614, 0.7975, 0.7614, 0.6596, 0.7614, 0.6594, 0.1065, 0.7977, 0.1065, 0.7977, 0.7614, 0.6337, 0.1096, 0.5436, 0.1096, 0.5436, 0.7051, 0.6337, 0.7051, 0.7286, 0.8555, 0.7977, 0.7614, 0.6596, 0.7614, 0.6596, 0.7614, 0.6594, 0.1065, 0.7977, 0.1065, 0.7977, 0.7614, 0.6596, 0.7614, 0.7977, 0.7614, 0.7977, 0.1065, 0.6594, 0.1065, 0.7285, 0.8555, 0.7975, 0.7614, 0.6594, 0.7614, 0.6338, 0.7051, 0.6338, 0.1104, 0.5436, 0.1096, 0.5436, 0.7051, 0.7286, 0.8555, 0.6596, 0.7614, 0.7977, 0.7614, 0.5437, 0.7051, 0.5437, 0.1096, 0.6338, 0.1096, 0.6338, 0.7051, 0.5437, 0.7051, 0.5437, 0.1096, 0.6338, 0.1096, 0.6338, 0.7051, 0.7286, 0.8555, 0.6596, 0.7614, 0.7977, 0.7614, 0.6596, 0.7614, 0.7977, 0.7614, 0.7977, 0.1065, 0.6594, 0.1065, 0.6596, 0.7614, 0.6594, 0.1065, 0.7977, 0.1065, 0.7977, 0.7614, 0.6338, 0.7051, 0.6338, 0.1104, 0.5436, 0.1096, 0.5436, 0.7051, 0.7285, 0.8555, 0.7975, 0.7614, 0.6594, 0.7614, 0.7286, 0.8555, 0.7977, 0.7614, 0.6596, 0.7614, 0.6337, 0.1096, 0.5436, 0.1096, 0.5436, 0.7051, 0.6337, 0.7051, 0.7975, 0.7614, 0.6594, 0.7614, 0.6594, 0.1065, 0.7977, 0.1065, 0.7975, 0.7614, 0.6594, 0.7614, 0.6594, 0.1065, 0.7977, 0.1065, 0.6596, 0.7614, 0.6594, 0.1065, 0.7977, 0.1065, 0.7977, 0.7614, 0.7285, 0.8555, 0.6594, 0.7614, 0.7975, 0.7614, 0.498, 0.723, 0.6304, 0.723, 0.6304, 0.8534, 0.498, 0.8534, 0.5436, 0.1096, 0.6338, 0.1096, 0.6338, 0.7051, 0.5436, 0.7043, 0.7286, 0.8555, 0.6596, 0.7614, 0.7977, 0.7614, 0.7975, 0.7614, 0.7977, 0.1065, 0.6594, 0.1065, 0.6594, 0.7614, 0.7975, 0.7614, 0.7977, 0.1065, 0.6594, 0.1065, 0.6594, 0.7614, 0.498, 0.723, 0.6304, 0.723, 0.6304, 0.8534, 0.498, 0.8534, 0.7285, 0.8555, 0.7975, 0.7614, 0.6594, 0.7614, 0.6337, 0.1096, 0.5436, 0.1096, 0.5436, 0.7051, 0.6337, 0.7051, 0.6338, 0.7051, 0.6338, 0.1104, 0.5436, 0.1096, 0.5436, 0.7051, 0.5436, 0.1096, 0.6338, 0.1096, 0.6338, 0.7051, 0.5436, 0.7043, 0.5437, 0.7051, 0.5437, 0.1096, 0.6338, 0.1096, 0.6338, 0.7051, 0.7975, 0.7614, 0.6594, 0.7614, 0.6594, 0.1065, 0.7977, 0.1065, 0.7285, 0.8555, 0.6594, 0.7614, 0.7975, 0.7614, 0.7286, 0.8555, 0.7977, 0.7614, 0.6596, 0.7614, 0.6337, 0.1096, 0.5436, 0.1096, 0.5436, 0.7051, 0.6337, 0.7051, 0.5436, 0.1096, 0.6338, 0.1096, 0.6338, 0.7051, 0.5436, 0.7043, 0.6596, 0.7614, 0.6594, 0.1065, 0.7977, 0.1065, 0.7977, 0.7614, 0.7286, 0.8555, 0.6596, 0.7614, 0.7977, 0.7614, 0.6596, 0.7614, 0.7977, 0.7614, 0.7977, 0.1065, 0.6594, 0.1065, 0.7286, 0.8555, 0.7977, 0.7614, 0.6596, 0.7614, 0.5437, 0.7051, 0.5437, 0.1096, 0.6338, 0.1096, 0.6338, 0.7051, 0.6338, 0.7051, 0.6338, 0.1104, 0.5436, 0.1096, 0.5436, 0.7051, 0.7975, 0.7614, 0.6594, 0.7614, 0.6594, 0.1065, 0.7977, 0.1065, 0.7285, 0.8555, 0.6594, 0.7614, 0.7975, 0.7614, 0.6596, 0.7614, 0.6594, 0.1065, 0.7977, 0.1065, 0.7977, 0.7614, 0.7285, 0.8555, 0.7975, 0.7614, 0.6594, 0.7614, 0.498, 0.723, 0.6304, 0.723, 0.6304, 0.8534, 0.498, 0.8534, 0.498, 0.723, 0.6304, 0.723, 0.6304, 0.8534, 0.498, 0.8534, 0.7285, 0.8555, 0.6594, 0.7614, 0.7975, 0.7614, 0.7975, 0.7614, 0.6594, 0.7614, 0.6594, 0.1065, 0.7977, 0.1065, 0.7285, 0.8555, 0.7975, 0.7614, 0.6594, 0.7614, 0.7975, 0.7614, 0.7977, 0.1065, 0.6594, 0.1065, 0.6594, 0.7614, 0.5436, 0.1096, 0.6338, 0.1096, 0.6338, 0.7051, 0.5436, 0.7043, 0.6337, 0.1096, 0.5436, 0.1096, 0.5436, 0.7051, 0.6337, 0.7051, 0.7286, 0.8555, 0.6596, 0.7614, 0.7977, 0.7614, 0.7975, 0.7614, 0.7977, 0.1065, 0.6594, 0.1065, 0.6594, 0.7614, 0.7286, 0.8555, 0.7977, 0.7614, 0.6596, 0.7614, 0.7975, 0.7614, 0.6594, 0.7614, 0.6594, 0.1065, 0.7977, 0.1065, 0.6338, 0.7051, 0.6338, 0.1104, 0.5436, 0.1096, 0.5436, 0.7051, 0.5437, 0.7051, 0.5437, 0.1096, 0.6338, 0.1096, 0.6338, 0.7051, 0.5437, 0.7051, 0.5437, 0.1096, 0.6338, 0.1096, 0.6338, 0.7051, 0.7286, 0.8555, 0.6596, 0.7614, 0.7977, 0.7614, 0.6596, 0.7614, 0.7977, 0.7614, 0.7977, 0.1065, 0.6594, 0.1065, 0.6596, 0.7614, 0.6594, 0.1065, 0.7977, 0.1065, 0.7977, 0.7614, 0.6338, 0.7051, 0.6338, 0.1104, 0.5436, 0.1096, 0.5436, 0.7051, 0.7285, 0.8555, 0.7975, 0.7614, 0.6594, 0.7614, 0.7286, 0.8555, 0.7977, 0.7614, 0.6596, 0.7614, 0.6337, 0.1096, 0.5436, 0.1096, 0.5436, 0.7051, 0.6337, 0.7051, 0.7975, 0.7614, 0.6594, 0.7614, 0.6594, 0.1065, 0.7977, 0.1065, 0.7975, 0.7614, 0.6594, 0.7614, 0.6594, 0.1065, 0.7977, 0.1065, 0.6596, 0.7614, 0.6594, 0.1065, 0.7977, 0.1065, 0.7977, 0.7614, 0.7285, 0.8555, 0.6594, 0.7614, 0.7975, 0.7614, 0.498, 0.723, 0.6304, 0.723, 0.6304, 0.8534, 0.498, 0.8534, 0.5436, 0.1096, 0.6338, 0.1096, 0.6338, 0.7051, 0.5436, 0.7043, 0.7286, 0.8555, 0.6596, 0.7614, 0.7977, 0.7614, 0.7975, 0.7614, 0.7977, 0.1065, 0.6594, 0.1065, 0.6594, 0.7614, 0.7975, 0.7614, 0.7977, 0.1065, 0.6594, 0.1065, 0.6594, 0.7614, 0.498, 0.723, 0.6304, 0.723, 0.6304, 0.8534, 0.498, 0.8534, 0.7285, 0.8555, 0.7975, 0.7614, 0.6594, 0.7614, 0.6337, 0.1096, 0.5436, 0.1096, 0.5436, 0.7051, 0.6337, 0.7051, 0.6338, 0.7051, 0.6338, 0.1104, 0.5436, 0.1096, 0.5436, 0.7051, 0.5436, 0.1096, 0.6338, 0.1096, 0.6338, 0.7051, 0.5436, 0.7043, 0.5437, 0.7051, 0.5437, 0.1096, 0.6338, 0.1096, 0.6338, 0.7051, 0.7975, 0.7614, 0.6594, 0.7614, 0.6594, 0.1065, 0.7977, 0.1065, 0.7285, 0.8555, 0.6594, 0.7614, 0.7975, 0.7614, 0.7286, 0.8555, 0.7977, 0.7614, 0.6596, 0.7614, 0.5437, 0.7051, 0.5437, 0.1096, 0.6338, 0.1096, 0.6338, 0.7051, 0.6338, 0.7051, 0.6338, 0.1104, 0.5436, 0.1096, 0.5436, 0.7051, 0.7975, 0.7614, 0.7977, 0.1065, 0.6594, 0.1065, 0.6594, 0.7614, 0.7286, 0.8555, 0.6596, 0.7614, 0.7977, 0.7614, 0.7975, 0.7614, 0.6594, 0.7614, 0.6594, 0.1065, 0.7977, 0.1065, 0.7286, 0.8555, 0.7977, 0.7614, 0.6596, 0.7614, 0.6337, 0.1096, 0.5436, 0.1096, 0.5436, 0.7051, 0.6337, 0.7051, 0.5436, 0.1096, 0.6338, 0.1096, 0.6338, 0.7051, 0.5436, 0.7043, 0.7285, 0.8555, 0.6594, 0.7614, 0.7975, 0.7614, 0.498, 0.723, 0.6304, 0.723, 0.6304, 0.8534, 0.498, 0.8534, 0.7975, 0.7614, 0.7977, 0.1065, 0.6594, 0.1065, 0.6594, 0.7614, 0.7285, 0.8555, 0.7975, 0.7614, 0.6594, 0.7614, 0.498, 0.723, 0.6304, 0.723, 0.6304, 0.8534, 0.498, 0.8534, 0.7975, 0.7614, 0.6594, 0.7614, 0.6594, 0.1065, 0.7977, 0.1065, 0.7975, 0.7614, 0.6594, 0.7614, 0.6594, 0.1065, 0.7977, 0.1065, 0.5436, 0.1096, 0.6338, 0.1096, 0.6338, 0.7051, 0.5436, 0.7043, 0.7285, 0.8555, 0.6594, 0.7614, 0.7975, 0.7614, 0.6596, 0.7614, 0.6594, 0.1065, 0.7977, 0.1065, 0.7977, 0.7614, 0.6337, 0.1096, 0.5436, 0.1096, 0.5436, 0.7051, 0.6337, 0.7051, 0.7286, 0.8555, 0.7977, 0.7614, 0.6596, 0.7614, 0.6596, 0.7614, 0.6594, 0.1065, 0.7977, 0.1065, 0.7977, 0.7614, 0.6596, 0.7614, 0.7977, 0.7614, 0.7977, 0.1065, 0.6594, 0.1065, 0.7285, 0.8555, 0.7975, 0.7614, 0.6594, 0.7614, 0.6338, 0.7051, 0.6338, 0.1104, 0.5436, 0.1096, 0.5436, 0.7051, 0.7286, 0.8555, 0.6596, 0.7614, 0.7977, 0.7614, 0.5437, 0.7051, 0.5437, 0.1096, 0.6338, 0.1096, 0.6338, 0.7051, 0.5437, 0.7051, 0.5437, 0.1096, 0.6338, 0.1096, 0.6338, 0.7051, 0.7286, 0.8555, 0.6596, 0.7614, 0.7977, 0.7614, 0.6596, 0.7614, 0.7977, 0.7614, 0.7977, 0.1065, 0.6594, 0.1065, 0.6596, 0.7614, 0.6594, 0.1065, 0.7977, 0.1065, 0.7977, 0.7614, 0.6338, 0.7051, 0.6338, 0.1104, 0.5436, 0.1096, 0.5436, 0.7051, 0.7285, 0.8555, 0.7975, 0.7614, 0.6594, 0.7614, 0.7286, 0.8555, 0.7977, 0.7614, 0.6596, 0.7614, 0.6337, 0.1096, 0.5436, 0.1096, 0.5436, 0.7051, 0.6337, 0.7051, 0.7975, 0.7614, 0.6594, 0.7614, 0.6594, 0.1065, 0.7977, 0.1065, 0.7975, 0.7614, 0.6594, 0.7614, 0.6594, 0.1065, 0.7977, 0.1065, 0.6596, 0.7614, 0.6594, 0.1065, 0.7977, 0.1065, 0.7977, 0.7614, 0.7285, 0.8555, 0.6594, 0.7614, 0.7975, 0.7614, 0.498, 0.723, 0.6304, 0.723, 0.6304, 0.8534, 0.498, 0.8534, 0.5436, 0.1096, 0.6338, 0.1096, 0.6338, 0.7051, 0.5436, 0.7043, 0.7286, 0.8555, 0.6596, 0.7614, 0.7977, 0.7614, 0.7975, 0.7614, 0.7977, 0.1065, 0.6594, 0.1065, 0.6594, 0.7614, 0.7975, 0.7614, 0.7977, 0.1065, 0.6594, 0.1065, 0.6594, 0.7614, 0.498, 0.723, 0.6304, 0.723, 0.6304, 0.8534, 0.498, 0.8534, 0.7285, 0.8555, 0.7975, 0.7614, 0.6594, 0.7614, 0.6337, 0.1096, 0.5436, 0.1096, 0.5436, 0.7051, 0.6337, 0.7051, 0.6338, 0.7051, 0.6338, 0.1104, 0.5436, 0.1096, 0.5436, 0.7051, 0.5436, 0.1096, 0.6338, 0.1096, 0.6338, 0.7051, 0.5436, 0.7043, 0.5437, 0.7051, 0.5437, 0.1096, 0.6338, 0.1096, 0.6338, 0.7051, 0.7975, 0.7614, 0.6594, 0.7614, 0.6594, 0.1065, 0.7977, 0.1065, 0.7285, 0.8555, 0.6594, 0.7614, 0.7975, 0.7614, 0.7286, 0.8555, 0.7977, 0.7614, 0.6596, 0.7614, 0.7285, 0.8555, 0.6594, 0.7614, 0.7975, 0.7614, 0.6596, 0.7614, 0.7977, 0.7614, 0.7977, 0.1065, 0.6594, 0.1065, 0.7285, 0.8555, 0.7975, 0.7614, 0.6594, 0.7614, 0.7975, 0.7614, 0.7977, 0.1065, 0.6594, 0.1065, 0.6594, 0.7614, 0.6338, 0.7051, 0.5436, 0.7051, 0.5436, 0.1096, 0.6338, 0.1104, 0.5437, 0.7051, 0.6338, 0.7051, 0.6338, 0.1096, 0.5437, 0.1096, 0.7286, 0.8555, 0.6596, 0.7614, 0.7977, 0.7614, 0.6596, 0.7614, 0.6594, 0.1065, 0.7977, 0.1065, 0.7977, 0.7614, 0.7286, 0.8555, 0.7977, 0.7614, 0.6596, 0.7614, 0.6596, 0.7614, 0.7977, 0.7614, 0.7977, 0.1065, 0.6594, 0.1065, 0.5436, 0.1096, 0.5436, 0.7043, 0.6338, 0.7051, 0.6338, 0.1096, 0.6337, 0.1096, 0.6337, 0.7051, 0.5436, 0.7051, 0.5436, 0.1096, 0.498, 0.723, 0.498, 0.8534, 0.6304, 0.8534, 0.6304, 0.723, 0.498, 0.723, 0.498, 0.8534, 0.6304, 0.8534, 0.6304, 0.723, 0.7285, 0.8555, 0.7975, 0.7614, 0.6594, 0.7614, 0.7975, 0.7614, 0.7977, 0.1065, 0.6594, 0.1065, 0.6594, 0.7614, 0.7285, 0.8555, 0.6594, 0.7614, 0.7975, 0.7614, 0.7975, 0.7614, 0.6594, 0.7614, 0.6594, 0.1065, 0.7977, 0.1065, 0.5436, 0.1096, 0.5436, 0.7043, 0.6338, 0.7051, 0.6338, 0.1096, 0.6337, 0.1096, 0.6337, 0.7051, 0.5436, 0.7051, 0.5436, 0.1096, 0.7286, 0.8555, 0.7977, 0.7614, 0.6596, 0.7614, 0.7975, 0.7614, 0.6594, 0.7614, 0.6594, 0.1065, 0.7977, 0.1065, 0.7286, 0.8555, 0.6596, 0.7614, 0.7977, 0.7614, 0.7975, 0.7614, 0.7977, 0.1065, 0.6594, 0.1065, 0.6594, 0.7614, 0.6338, 0.7051, 0.5436, 0.7051, 0.5436, 0.1096, 0.6338, 0.1104, 0.5437, 0.7051, 0.6338, 0.7051, 0.6338, 0.1096, 0.5437, 0.1096, 0.5437, 0.7051, 0.6338, 0.7051, 0.6338, 0.1096, 0.5437, 0.1096, 0.7286, 0.8555, 0.7977, 0.7614, 0.6596, 0.7614, 0.6596, 0.7614, 0.6594, 0.1065, 0.7977, 0.1065, 0.7977, 0.7614, 0.6596, 0.7614, 0.7977, 0.7614, 0.7977, 0.1065, 0.6594, 0.1065, 0.6338, 0.7051, 0.5436, 0.7051, 0.5436, 0.1096, 0.6338, 0.1104, 0.7285, 0.8555, 0.6594, 0.7614, 0.7975, 0.7614, 0.7286, 0.8555, 0.6596, 0.7614, 0.7977, 0.7614, 0.6337, 0.1096, 0.6337, 0.7051, 0.5436, 0.7051, 0.5436, 0.1096, 0.7975, 0.7614, 0.7977, 0.1065, 0.6594, 0.1065, 0.6594, 0.7614, 0.7975, 0.7614, 0.7977, 0.1065, 0.6594, 0.1065, 0.6594, 0.7614, 0.6596, 0.7614, 0.7977, 0.7614, 0.7977, 0.1065, 0.6594, 0.1065, 0.7285, 0.8555, 0.7975, 0.7614, 0.6594, 0.7614, 0.498, 0.723, 0.498, 0.8534, 0.6304, 0.8534, 0.6304, 0.723, 0.5436, 0.1096, 0.5436, 0.7043, 0.6338, 0.7051, 0.6338, 0.1096, 0.7286, 0.8555, 0.7977, 0.7614, 0.6596, 0.7614, 0.7975, 0.7614, 0.6594, 0.7614, 0.6594, 0.1065, 0.7977, 0.1065, 0.7975, 0.7614, 0.6594, 0.7614, 0.6594, 0.1065, 0.7977, 0.1065, 0.498, 0.723, 0.498, 0.8534, 0.6304, 0.8534, 0.6304, 0.723, 0.7285, 0.8555, 0.6594, 0.7614, 0.7975, 0.7614, 0.6337, 0.1096, 0.6337, 0.7051, 0.5436, 0.7051, 0.5436, 0.1096, 0.6338, 0.7051, 0.5436, 0.7051, 0.5436, 0.1096, 0.6338, 0.1104, 0.5436, 0.1096, 0.5436, 0.7043, 0.6338, 0.7051, 0.6338, 0.1096, 0.5437, 0.7051, 0.6338, 0.7051, 0.6338, 0.1096, 0.5437, 0.1096, 0.7975, 0.7614, 0.7977, 0.1065, 0.6594, 0.1065, 0.6594, 0.7614, 0.7285, 0.8555, 0.7975, 0.7614, 0.6594, 0.7614, 0.7286, 0.8555, 0.6596, 0.7614, 0.7977, 0.7614, 0.5437, 0.7051, 0.6338, 0.7051, 0.6338, 0.1096, 0.5437, 0.1096, 0.6338, 0.7051, 0.5436, 0.7051, 0.5436, 0.1096, 0.6338, 0.1104, 0.7975, 0.7614, 0.6594, 0.7614, 0.6594, 0.1065, 0.7977, 0.1065, 0.7286, 0.8555, 0.7977, 0.7614, 0.6596, 0.7614, 0.7975, 0.7614, 0.7977, 0.1065, 0.6594, 0.1065, 0.6594, 0.7614, 0.7286, 0.8555, 0.6596, 0.7614, 0.7977, 0.7614, 0.6337, 0.1096, 0.6337, 0.7051, 0.5436, 0.7051, 0.5436, 0.1096, 0.5436, 0.1096, 0.5436, 0.7043, 0.6338, 0.7051, 0.6338, 0.1096, 0.7285, 0.8555, 0.7975, 0.7614, 0.6594, 0.7614, 0.498, 0.723, 0.498, 0.8534, 0.6304, 0.8534, 0.6304, 0.723, 0.7975, 0.7614, 0.6594, 0.7614, 0.6594, 0.1065, 0.7977, 0.1065, 0.7285, 0.8555, 0.6594, 0.7614, 0.7975, 0.7614, 0.498, 0.723, 0.498, 0.8534, 0.6304, 0.8534, 0.6304, 0.723, 0.7975, 0.7614, 0.7977, 0.1065, 0.6594, 0.1065, 0.6594, 0.7614, 0.7975, 0.7614, 0.7977, 0.1065, 0.6594, 0.1065, 0.6594, 0.7614, 0.5436, 0.1096, 0.5436, 0.7043, 0.6338, 0.7051, 0.6338, 0.1096, 0.7285, 0.8555, 0.7975, 0.7614, 0.6594, 0.7614, 0.6596, 0.7614, 0.7977, 0.7614, 0.7977, 0.1065, 0.6594, 0.1065, 0.6337, 0.1096, 0.6337, 0.7051, 0.5436, 0.7051, 0.5436, 0.1096, 0.7286, 0.8555, 0.6596, 0.7614, 0.7977, 0.7614, 0.6596, 0.7614, 0.7977, 0.7614, 0.7977, 0.1065, 0.6594, 0.1065, 0.6596, 0.7614, 0.6594, 0.1065, 0.7977, 0.1065, 0.7977, 0.7614, 0.7285, 0.8555, 0.6594, 0.7614, 0.7975, 0.7614, 0.6338, 0.7051, 0.5436, 0.7051, 0.5436, 0.1096, 0.6338, 0.1104, 0.7286, 0.8555, 0.7977, 0.7614, 0.6596, 0.7614, 0.5437, 0.7051, 0.6338, 0.7051, 0.6338, 0.1096, 0.5437, 0.1096, 0.5437, 0.7051, 0.6338, 0.7051, 0.6338, 0.1096, 0.5437, 0.1096, 0.7286, 0.8555, 0.7977, 0.7614, 0.6596, 0.7614, 0.6596, 0.7614, 0.6594, 0.1065, 0.7977, 0.1065, 0.7977, 0.7614, 0.6596, 0.7614, 0.7977, 0.7614, 0.7977, 0.1065, 0.6594, 0.1065, 0.6338, 0.7051, 0.5436, 0.7051, 0.5436, 0.1096, 0.6338, 0.1104, 0.7285, 0.8555, 0.6594, 0.7614, 0.7975, 0.7614, 0.7286, 0.8555, 0.6596, 0.7614, 0.7977, 0.7614, 0.6337, 0.1096, 0.6337, 0.7051, 0.5436, 0.7051, 0.5436, 0.1096, 0.7975, 0.7614, 0.7977, 0.1065, 0.6594, 0.1065, 0.6594, 0.7614, 0.7975, 0.7614, 0.7977, 0.1065, 0.6594, 0.1065, 0.6594, 0.7614, 0.6596, 0.7614, 0.7977, 0.7614, 0.7977, 0.1065, 0.6594, 0.1065, 0.7285, 0.8555, 0.7975, 0.7614, 0.6594, 0.7614, 0.498, 0.723, 0.498, 0.8534, 0.6304, 0.8534, 0.6304, 0.723, 0.5436, 0.1096, 0.5436, 0.7043, 0.6338, 0.7051, 0.6338, 0.1096, 0.7286, 0.8555, 0.7977, 0.7614, 0.6596, 0.7614, 0.7975, 0.7614, 0.6594, 0.7614, 0.6594, 0.1065, 0.7977, 0.1065, 0.7975, 0.7614, 0.6594, 0.7614, 0.6594, 0.1065, 0.7977, 0.1065, 0.498, 0.723, 0.498, 0.8534, 0.6304, 0.8534, 0.6304, 0.723, 0.7285, 0.8555, 0.6594, 0.7614, 0.7975, 0.7614, 0.6337, 0.1096, 0.6337, 0.7051, 0.5436, 0.7051, 0.5436, 0.1096, 0.6338, 0.7051, 0.5436, 0.7051, 0.5436, 0.1096, 0.6338, 0.1104, 0.5436, 0.1096, 0.5436, 0.7043, 0.6338, 0.7051, 0.6338, 0.1096, 0.5437, 0.7051, 0.6338, 0.7051, 0.6338, 0.1096, 0.5437, 0.1096, 0.7975, 0.7614, 0.7977, 0.1065, 0.6594, 0.1065, 0.6594, 0.7614, 0.7285, 0.8555, 0.7975, 0.7614, 0.6594, 0.7614, 0.7286, 0.8555, 0.6596, 0.7614, 0.7977, 0.7614])
me_plane_002.materials.append(mat_pylon)
me_plane_002.use_remesh_preserve_volume = False
me_plane_002.use_remesh_preserve_attributes = False
me_plane_002.use_mirror_vertex_groups = False
me_plane_002.update()

# ---- objects
ob_sun = bpy.data.objects.new('Sun', light_sun)
ob_hp_dummyroot = bpy.data.objects.new('hp_dummyroot', None)
ob_collision__hc = bpy.data.objects.new('collision__hc', me_plane_006)
ob_gantry = bpy.data.objects.new('gantry', me_plane_002)
ob_hp_light_1 = bpy.data.objects.new('hp_light_1', None)

# ---- transforms, parenting, visibility, modifiers, constraints
ob_sun.location = (17.78, 0.0, 92.11)
ob_sun.rotation_euler = (0.07097, 0.1967, -0.06526)
ob_sun.lineart.crease_threshold = 0.0
ob_hp_dummyroot.location = (0.0, 0.0, 0.0)
ob_hp_dummyroot.rotation_euler = (1.571, -3.497e-07, 15.71)
ob_hp_dummyroot.empty_display_size = 2.0
ob_hp_dummyroot.empty_image_offset = (0.0, 0.0)
ob_hp_dummyroot.lineart.crease_threshold = 0.0
ob_collision__hc.parent = ob_hp_dummyroot
ob_collision__hc.matrix_parent_inverse = Matrix(((-1.0, -1.629e-06, 3.497e-07, 0.0), (3.497e-07, 4.371e-08, 1.0, 0.0), (-1.629e-06, 1.0, -4.371e-08, 0.0), (0.0, 0.0, 0.0, 1.0)))
ob_collision__hc.location = (0.0, 0.0, 0.0)
ob_collision__hc.rotation_euler = (-4.712, 2.98e-08, -1.571)
ob_collision__hc.display_type = 'WIRE'
ob_collision__hc.lineart.crease_threshold = 0.0
ob_gantry.parent = ob_hp_dummyroot
ob_gantry.matrix_parent_inverse = Matrix(((-1.0, -1.629e-06, 3.497e-07, 0.0), (3.497e-07, 4.371e-08, 1.0, 0.0), (-1.629e-06, 1.0, -4.371e-08, 0.0), (0.0, 0.0, 0.0, 1.0)))
ob_gantry.location = (0.001127, 7.399e-10, 32.02)
ob_gantry.rotation_euler = (-1.704e-13, 1.748e-07, 6.517e-07)
ob_gantry.lineart.crease_threshold = 0.0
_m = ob_gantry.modifiers.new('SimpleDeform', 'SIMPLE_DEFORM')
_m.deform_method = 'TAPER'
_m.deform_axis = 'Z'
_m.factor = -1.0
_m.angle = -1.0
_m = ob_gantry.modifiers.new('EdgeSplit', 'EDGE_SPLIT')
_m.split_angle = 1.459
_m.use_edge_sharp = False
ob_hp_light_1.parent = ob_gantry
ob_hp_light_1.matrix_parent_inverse = Matrix(((1.0, 6.517e-07, -1.748e-07, -0.001121), (-6.517e-07, 1.0, -1.704e-13, 4.138e-15), (1.748e-07, 2.843e-13, 1.0, -32.02), (0.0, 0.0, 0.0, 1.0)))
ob_hp_light_1.location = (-4.287e-05, 1.249e-06, 65.71)
ob_hp_light_1.rotation_euler = (1.571, -6.517e-07, 6.199e-07)
ob_hp_light_1.empty_image_offset = (0.0, 0.0)
ob_hp_light_1.lineart.crease_threshold = 0.0

# ---- collection membership
col_collection_1.objects.link(ob_sun)
col_collection_1.objects.link(ob_hp_dummyroot)
col_collection_1.objects.link(ob_collision__hc)
col_collection_1.objects.link(ob_gantry)
col_collection_1.objects.link(ob_hp_light_1)

# ---- scene / render settings (as saved in the file)
scene.frame_start = 1; scene.frame_end = 250; scene.frame_set(131)
scene.render.engine = 'BLENDER_EEVEE_NEXT'
scene.render.resolution_percentage = 50
scene.render.dither_intensity = 0.0
scene.cycles.use_denoising = False
scene.cycles.samples = 128
scene.cycles.sampling_pattern = 'TABULATED_SOBOL'
scene.cycles.use_adaptive_sampling = False
scene.cycles.use_light_tree = False
scene.cycles.blur_glossy = 0.0
scene.cycles.sample_clamp_indirect = 0.0
scene.view_settings.view_transform = 'Standard'
bpy.context.view_layer.update()

# ---- added for rendering (the .blend has no active camera): camera
cam_auto = bpy.data.cameras.new('AutoCamera')
cam_auto.lens = 50.0
cam_auto.sensor_width = 36.0
cam_auto.clip_end = 1096.33
ob_auto_camera = bpy.data.objects.new('AutoCamera', cam_auto)
scene.collection.objects.link(ob_auto_camera)
ob_auto_camera.location = (62.4692, -74.9631, 82.6955)
ob_auto_camera.rotation_euler = (1.09748, -7.21219e-08, 0.694738)
scene.camera = ob_auto_camera
bpy.context.view_layer.update()
